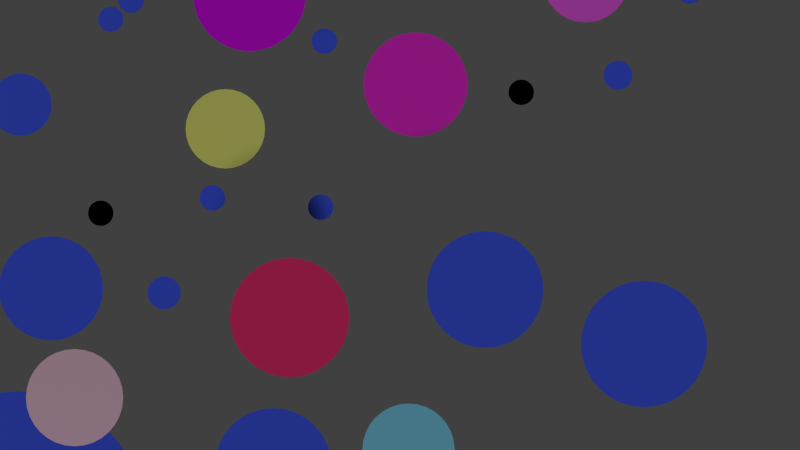 # Source: rend.blend  (saved by Blender 2.76.0; exported with 4.5.12 LTS)
import bpy
from mathutils import Matrix  # noqa: F401  (used for matrix-valued properties, if any)

bpy.ops.wm.read_factory_settings(use_empty=True)
scene = bpy.context.scene
scene.name = 'Scene'

# ---- collections
col_collection_1 = bpy.data.collections.new('Collection 1'); scene.collection.children.link(col_collection_1)

# ---- materials (node trees are filled in below, after node groups)
mat_material = bpy.data.materials.new('Material')
mat_material.alpha_threshold = 0.0
mat_material.use_transparent_shadow = False
mat_material.preview_render_type = 'FLAT'
mat_material.diffuse_color = (0.05222, 0.1012, 0.8, 1.0)
mat_material.roughness = 0.5
mat_material.specular_intensity = 0.0
mat_material.line_color = (0.0, 0.0, 0.0, 1.0)
mat_material_001 = bpy.data.materials.new('Material.001')
mat_material_001.alpha_threshold = 0.0
mat_material_001.use_transparent_shadow = False
mat_material_001.preview_render_type = 'FLAT'
mat_material_001.diffuse_color = (0.05222, 0.1012, 0.8, 1.0)
mat_material_001.roughness = 0.5
mat_material_001.specular_intensity = 0.0
mat_material_001.line_color = (0.0, 0.0, 0.0, 1.0)
mat_material_002 = bpy.data.materials.new('Material.002')
mat_material_002.alpha_threshold = 0.0
mat_material_002.use_transparent_shadow = False
mat_material_002.preview_render_type = 'FLAT'
mat_material_002.diffuse_color = (0.05222, 0.1012, 0.8, 1.0)
mat_material_002.roughness = 0.5
mat_material_002.specular_intensity = 0.0
mat_material_002.line_color = (0.0, 0.0, 0.0, 1.0)
mat_material_003 = bpy.data.materials.new('Material.003')
mat_material_003.alpha_threshold = 0.0
mat_material_003.use_transparent_shadow = False
mat_material_003.preview_render_type = 'FLAT'
mat_material_003.diffuse_color = (0.05222, 0.1012, 0.8, 1.0)
mat_material_003.roughness = 0.5
mat_material_003.specular_intensity = 0.0
mat_material_003.line_color = (0.0, 0.0, 0.0, 1.0)
mat_material_004 = bpy.data.materials.new('Material.004')
mat_material_004.alpha_threshold = 0.0
mat_material_004.use_transparent_shadow = False
mat_material_004.preview_render_type = 'FLAT'
mat_material_004.diffuse_color = (0.05222, 0.1012, 0.8, 1.0)
mat_material_004.roughness = 0.5
mat_material_004.specular_intensity = 0.0
mat_material_004.line_color = (0.0, 0.0, 0.0, 1.0)
mat_material_005 = bpy.data.materials.new('Material.005')
mat_material_005.alpha_threshold = 0.0
mat_material_005.use_transparent_shadow = False
mat_material_005.preview_render_type = 'FLAT'
mat_material_005.diffuse_color = (0.05222, 0.1012, 0.8, 1.0)
mat_material_005.roughness = 0.5
mat_material_005.specular_intensity = 0.0
mat_material_005.line_color = (0.0, 0.0, 0.0, 1.0)
mat_material_006 = bpy.data.materials.new('Material.006')
mat_material_006.alpha_threshold = 0.0
mat_material_006.use_transparent_shadow = False
mat_material_006.preview_render_type = 'FLAT'
mat_material_006.diffuse_color = (0.1971, 0.606, 0.8, 1.0)
mat_material_006.roughness = 0.5
mat_material_006.specular_intensity = 0.0
mat_material_006.line_color = (0.0, 0.0, 0.0, 1.0)
mat_material_007 = bpy.data.materials.new('Material.007')
mat_material_007.alpha_threshold = 0.0
mat_material_007.use_transparent_shadow = False
mat_material_007.preview_render_type = 'FLAT'
mat_material_007.diffuse_color = (0.597, 0.8, 0.3665, 1.0)
mat_material_007.roughness = 0.5
mat_material_007.specular_intensity = 0.0
mat_material_007.line_color = (0.0, 0.0, 0.0, 1.0)
mat_material_008 = bpy.data.materials.new('Material.008')
mat_material_008.alpha_threshold = 0.0
mat_material_008.use_transparent_shadow = False
mat_material_008.preview_render_type = 'FLAT'
mat_material_008.diffuse_color = (0.6502, 0.004618, 0.8, 1.0)
mat_material_008.roughness = 0.5
mat_material_008.specular_intensity = 0.0
mat_material_008.line_color = (0.0, 0.0, 0.0, 1.0)
mat_material_009 = bpy.data.materials.new('Material.009')
mat_material_009.alpha_threshold = 0.0
mat_material_009.use_transparent_shadow = False
mat_material_009.preview_render_type = 'FLAT'
mat_material_009.diffuse_color = (0.8, 0.5302, 0.6508, 1.0)
mat_material_009.roughness = 0.5
mat_material_009.specular_intensity = 0.0
mat_material_009.line_color = (0.0, 0.0, 0.0, 1.0)
mat_material_010 = bpy.data.materials.new('Material.010')
mat_material_010.alpha_threshold = 0.0
mat_material_010.use_transparent_shadow = False
mat_material_010.preview_render_type = 'FLAT'
mat_material_010.diffuse_color = (0.8, 0.02556, 0.6265, 1.0)
mat_material_010.roughness = 0.5
mat_material_010.specular_intensity = 0.0
mat_material_010.line_color = (0.0, 0.0, 0.0, 1.0)
mat_material_011 = bpy.data.materials.new('Material.011')
mat_material_011.alpha_threshold = 0.0
mat_material_011.use_transparent_shadow = False
mat_material_011.preview_render_type = 'FLAT'
mat_material_011.diffuse_color = (0.05222, 0.1012, 0.8, 1.0)
mat_material_011.roughness = 0.5
mat_material_011.specular_intensity = 0.0
mat_material_011.line_color = (0.0, 0.0, 0.0, 1.0)
mat_material_012 = bpy.data.materials.new('Material.012')
mat_material_012.alpha_threshold = 0.0
mat_material_012.use_transparent_shadow = False
mat_material_012.preview_render_type = 'FLAT'
mat_material_012.diffuse_color = (0.8, 0.03283, 0.1585, 1.0)
mat_material_012.roughness = 0.5
mat_material_012.specular_intensity = 0.0
mat_material_012.line_color = (0.0, 0.0, 0.0, 1.0)
mat_material_013 = bpy.data.materials.new('Material.013')
mat_material_013.alpha_threshold = 0.0
mat_material_013.use_transparent_shadow = False
mat_material_013.preview_render_type = 'FLAT'
mat_material_013.diffuse_color = (0.8, 0.1663, 0.2057, 1.0)
mat_material_013.roughness = 0.5
mat_material_013.specular_intensity = 0.0
mat_material_013.line_color = (0.0, 0.0, 0.0, 1.0)
mat_material_014 = bpy.data.materials.new('Material.014')
mat_material_014.alpha_threshold = 0.0
mat_material_014.use_transparent_shadow = False
mat_material_014.preview_render_type = 'FLAT'
mat_material_014.diffuse_color = (0.05222, 0.1012, 0.8, 1.0)
mat_material_014.roughness = 0.5
mat_material_014.specular_intensity = 0.0
mat_material_014.line_color = (0.0, 0.0, 0.0, 1.0)
mat_material_015 = bpy.data.materials.new('Material.015')
mat_material_015.alpha_threshold = 0.0
mat_material_015.use_transparent_shadow = False
mat_material_015.preview_render_type = 'FLAT'
mat_material_015.diffuse_color = (0.05222, 0.1012, 0.8, 1.0)
mat_material_015.roughness = 0.5
mat_material_015.specular_intensity = 0.0
mat_material_015.line_color = (0.0, 0.0, 0.0, 1.0)
mat_material_016 = bpy.data.materials.new('Material.016')
mat_material_016.alpha_threshold = 0.0
mat_material_016.use_transparent_shadow = False
mat_material_016.preview_render_type = 'FLAT'
mat_material_016.diffuse_color = (0.05222, 0.1012, 0.8, 1.0)
mat_material_016.roughness = 0.5
mat_material_016.specular_intensity = 0.0
mat_material_016.line_color = (0.0, 0.0, 0.0, 1.0)
mat_material_017 = bpy.data.materials.new('Material.017')
mat_material_017.alpha_threshold = 0.0
mat_material_017.use_transparent_shadow = False
mat_material_017.preview_render_type = 'FLAT'
mat_material_017.diffuse_color = (0.05222, 0.1012, 0.8, 1.0)
mat_material_017.roughness = 0.5
mat_material_017.specular_intensity = 0.0
mat_material_017.line_color = (0.0, 0.0, 0.0, 1.0)
mat_material_018 = bpy.data.materials.new('Material.018')
mat_material_018.alpha_threshold = 0.0
mat_material_018.use_transparent_shadow = False
mat_material_018.preview_render_type = 'FLAT'
mat_material_018.diffuse_color = (0.05222, 0.1012, 0.8, 1.0)
mat_material_018.roughness = 0.5
mat_material_018.specular_intensity = 0.0
mat_material_018.line_color = (0.0, 0.0, 0.0, 1.0)
mat_material_019 = bpy.data.materials.new('Material.019')
mat_material_019.alpha_threshold = 0.0
mat_material_019.use_transparent_shadow = False
mat_material_019.preview_render_type = 'FLAT'
mat_material_019.diffuse_color = (0.05222, 0.1012, 0.8, 1.0)
mat_material_019.roughness = 0.5
mat_material_019.specular_intensity = 0.0
mat_material_019.line_color = (0.0, 0.0, 0.0, 1.0)
mat_material_020 = bpy.data.materials.new('Material.020')
mat_material_020.alpha_threshold = 0.0
mat_material_020.use_transparent_shadow = False
mat_material_020.preview_render_type = 'FLAT'
mat_material_020.diffuse_color = (0.05222, 0.1012, 0.8, 1.0)
mat_material_020.roughness = 0.5
mat_material_020.specular_intensity = 0.0
mat_material_020.line_color = (0.0, 0.0, 0.0, 1.0)
mat_material_021 = bpy.data.materials.new('Material.021')
mat_material_021.alpha_threshold = 0.0
mat_material_021.use_transparent_shadow = False
mat_material_021.preview_render_type = 'FLAT'
mat_material_021.diffuse_color = (0.05222, 0.1012, 0.8, 1.0)
mat_material_021.roughness = 0.5
mat_material_021.specular_intensity = 0.0
mat_material_021.line_color = (0.0, 0.0, 0.0, 1.0)
mat_material_022 = bpy.data.materials.new('Material.022')
mat_material_022.alpha_threshold = 0.0
mat_material_022.use_transparent_shadow = False
mat_material_022.preview_render_type = 'FLAT'
mat_material_022.diffuse_color = (0.05222, 0.1012, 0.8, 1.0)
mat_material_022.roughness = 0.5
mat_material_022.specular_intensity = 0.0
mat_material_022.line_color = (0.0, 0.0, 0.0, 1.0)
mat_material_023 = bpy.data.materials.new('Material.023')
mat_material_023.alpha_threshold = 0.0
mat_material_023.use_transparent_shadow = False
mat_material_023.preview_render_type = 'FLAT'
mat_material_023.diffuse_color = (0.05222, 0.1012, 0.8, 1.0)
mat_material_023.roughness = 0.5
mat_material_023.specular_intensity = 0.0
mat_material_023.line_color = (0.0, 0.0, 0.0, 1.0)
mat_material_024 = bpy.data.materials.new('Material.024')
mat_material_024.alpha_threshold = 0.0
mat_material_024.use_transparent_shadow = False
mat_material_024.preview_render_type = 'FLAT'
mat_material_024.diffuse_color = (0.05222, 0.1012, 0.8, 1.0)
mat_material_024.roughness = 0.5
mat_material_024.specular_intensity = 0.0
mat_material_024.line_color = (0.0, 0.0, 0.0, 1.0)
mat_material_025 = bpy.data.materials.new('Material.025')
mat_material_025.alpha_threshold = 0.0
mat_material_025.use_transparent_shadow = False
mat_material_025.preview_render_type = 'FLAT'
mat_material_025.diffuse_color = (0.05222, 0.1012, 0.8, 1.0)
mat_material_025.roughness = 0.5
mat_material_025.specular_intensity = 0.0
mat_material_025.line_color = (0.0, 0.0, 0.0, 1.0)
mat_material_026 = bpy.data.materials.new('Material.026')
mat_material_026.alpha_threshold = 0.0
mat_material_026.use_transparent_shadow = False
mat_material_026.preview_render_type = 'FLAT'
mat_material_026.diffuse_color = (0.05222, 0.1012, 0.8, 1.0)
mat_material_026.roughness = 0.5
mat_material_026.specular_intensity = 0.0
mat_material_026.line_color = (0.0, 0.0, 0.0, 1.0)
mat_material_027 = bpy.data.materials.new('Material.027')
mat_material_027.alpha_threshold = 0.0
mat_material_027.use_transparent_shadow = False
mat_material_027.preview_render_type = 'FLAT'
mat_material_027.diffuse_color = (0.05222, 0.1012, 0.8, 1.0)
mat_material_027.roughness = 0.5
mat_material_027.specular_intensity = 0.0
mat_material_027.line_color = (0.0, 0.0, 0.0, 1.0)
mat_material_028 = bpy.data.materials.new('Material.028')
mat_material_028.alpha_threshold = 0.0
mat_material_028.use_transparent_shadow = False
mat_material_028.preview_render_type = 'FLAT'
mat_material_028.diffuse_color = (0.05222, 0.1012, 0.8, 1.0)
mat_material_028.roughness = 0.5
mat_material_028.specular_intensity = 0.0
mat_material_028.line_color = (0.0, 0.0, 0.0, 1.0)
mat_material_029 = bpy.data.materials.new('Material.029')
mat_material_029.alpha_threshold = 0.0
mat_material_029.use_transparent_shadow = False
mat_material_029.preview_render_type = 'FLAT'
mat_material_029.diffuse_color = (0.05222, 0.1012, 0.8, 1.0)
mat_material_029.roughness = 0.5
mat_material_029.specular_intensity = 0.0
mat_material_029.line_color = (0.0, 0.0, 0.0, 1.0)
mat_material_030 = bpy.data.materials.new('Material.030')
mat_material_030.alpha_threshold = 0.0
mat_material_030.use_transparent_shadow = False
mat_material_030.preview_render_type = 'FLAT'
mat_material_030.diffuse_color = (0.05222, 0.1012, 0.8, 1.0)
mat_material_030.roughness = 0.5
mat_material_030.specular_intensity = 0.0
mat_material_030.line_color = (0.0, 0.0, 0.0, 1.0)
mat_material_031 = bpy.data.materials.new('Material.031')
mat_material_031.alpha_threshold = 0.0
mat_material_031.use_transparent_shadow = False
mat_material_031.preview_render_type = 'FLAT'
mat_material_031.diffuse_color = (0.05222, 0.1012, 0.8, 1.0)
mat_material_031.roughness = 0.5
mat_material_031.specular_intensity = 0.0
mat_material_031.line_color = (0.0, 0.0, 0.0, 1.0)
mat_material_032 = bpy.data.materials.new('Material.032')
mat_material_032.alpha_threshold = 0.0
mat_material_032.use_transparent_shadow = False
mat_material_032.preview_render_type = 'FLAT'
mat_material_032.diffuse_color = (0.05222, 0.1012, 0.8, 1.0)
mat_material_032.roughness = 0.5
mat_material_032.specular_intensity = 0.0
mat_material_032.line_color = (0.0, 0.0, 0.0, 1.0)
mat_material_033 = bpy.data.materials.new('Material.033')
mat_material_033.alpha_threshold = 0.0
mat_material_033.use_transparent_shadow = False
mat_material_033.preview_render_type = 'FLAT'
mat_material_033.diffuse_color = (0.05222, 0.1012, 0.8, 1.0)
mat_material_033.roughness = 0.5
mat_material_033.specular_intensity = 0.0
mat_material_033.line_color = (0.0, 0.0, 0.0, 1.0)
mat_material_034 = bpy.data.materials.new('Material.034')
mat_material_034.alpha_threshold = 0.0
mat_material_034.use_transparent_shadow = False
mat_material_034.preview_render_type = 'FLAT'
mat_material_034.diffuse_color = (0.05222, 0.1012, 0.8, 1.0)
mat_material_034.roughness = 0.5
mat_material_034.specular_intensity = 0.0
mat_material_034.line_color = (0.0, 0.0, 0.0, 1.0)
mat_material_035 = bpy.data.materials.new('Material.035')
mat_material_035.alpha_threshold = 0.0
mat_material_035.use_transparent_shadow = False
mat_material_035.preview_render_type = 'FLAT'
mat_material_035.diffuse_color = (0.05222, 0.1012, 0.8, 1.0)
mat_material_035.roughness = 0.5
mat_material_035.specular_intensity = 0.0
mat_material_035.line_color = (0.0, 0.0, 0.0, 1.0)
mat_material_036 = bpy.data.materials.new('Material.036')
mat_material_036.alpha_threshold = 0.0
mat_material_036.use_transparent_shadow = False
mat_material_036.preview_render_type = 'FLAT'
mat_material_036.diffuse_color = (0.05222, 0.1012, 0.8, 1.0)
mat_material_036.roughness = 0.5
mat_material_036.specular_intensity = 0.0
mat_material_036.line_color = (0.0, 0.0, 0.0, 1.0)
mat_material_037 = bpy.data.materials.new('Material.037')
mat_material_037.alpha_threshold = 0.0
mat_material_037.use_transparent_shadow = False
mat_material_037.preview_render_type = 'FLAT'
mat_material_037.diffuse_color = (0.7709, 0.8, 0.186, 1.0)
mat_material_037.roughness = 0.5
mat_material_037.specular_intensity = 0.0
mat_material_037.line_color = (0.0, 0.0, 0.0, 1.0)
mat_material_038 = bpy.data.materials.new('Material.038')
mat_material_038.alpha_threshold = 0.0
mat_material_038.use_transparent_shadow = False
mat_material_038.preview_render_type = 'FLAT'
mat_material_038.diffuse_color = (0.05222, 0.1012, 0.8, 1.0)
mat_material_038.roughness = 0.5
mat_material_038.specular_intensity = 0.0
mat_material_038.line_color = (0.0, 0.0, 0.0, 1.0)
mat_material_039 = bpy.data.materials.new('Material.039')
mat_material_039.alpha_threshold = 0.0
mat_material_039.use_transparent_shadow = False
mat_material_039.preview_render_type = 'FLAT'
mat_material_039.diffuse_color = (0.05042, 0.8, 0.4754, 1.0)
mat_material_039.roughness = 0.5
mat_material_039.specular_intensity = 0.0
mat_material_039.line_color = (0.0, 0.0, 0.0, 1.0)
mat_material_040 = bpy.data.materials.new('Material.040')
mat_material_040.alpha_threshold = 0.0
mat_material_040.use_transparent_shadow = False
mat_material_040.preview_render_type = 'FLAT'
mat_material_040.diffuse_color = (0.2268, 0.134, 0.8, 1.0)
mat_material_040.roughness = 0.5
mat_material_040.specular_intensity = 0.0
mat_material_040.line_color = (0.0, 0.0, 0.0, 1.0)
mat_material_041 = bpy.data.materials.new('Material.041')
mat_material_041.alpha_threshold = 0.0
mat_material_041.use_transparent_shadow = False
mat_material_041.preview_render_type = 'FLAT'
mat_material_041.diffuse_color = (0.05222, 0.1012, 0.8, 1.0)
mat_material_041.roughness = 0.5
mat_material_041.specular_intensity = 0.0
mat_material_041.line_color = (0.0, 0.0, 0.0, 1.0)
mat_material_042 = bpy.data.materials.new('Material.042')
mat_material_042.alpha_threshold = 0.0
mat_material_042.use_transparent_shadow = False
mat_material_042.preview_render_type = 'FLAT'
mat_material_042.diffuse_color = (0.05222, 0.1012, 0.8, 1.0)
mat_material_042.roughness = 0.5
mat_material_042.specular_intensity = 0.0
mat_material_042.line_color = (0.0, 0.0, 0.0, 1.0)
mat_material_043 = bpy.data.materials.new('Material.043')
mat_material_043.alpha_threshold = 0.0
mat_material_043.use_transparent_shadow = False
mat_material_043.preview_render_type = 'FLAT'
mat_material_043.diffuse_color = (0.5207, 0.04723, 0.8, 1.0)
mat_material_043.roughness = 0.5
mat_material_043.specular_intensity = 0.0
mat_material_043.line_color = (0.0, 0.0, 0.0, 1.0)
mat_material_044 = bpy.data.materials.new('Material.044')
mat_material_044.alpha_threshold = 0.0
mat_material_044.use_transparent_shadow = False
mat_material_044.preview_render_type = 'FLAT'
mat_material_044.diffuse_color = (0.8, 0.1022, 0.7707, 1.0)
mat_material_044.roughness = 0.5
mat_material_044.specular_intensity = 0.0
mat_material_044.line_color = (0.0, 0.0, 0.0, 1.0)
mat_material_045 = bpy.data.materials.new('Material.045')
mat_material_045.alpha_threshold = 0.0
mat_material_045.use_transparent_shadow = False
mat_material_045.preview_render_type = 'FLAT'
mat_material_045.diffuse_color = (0.05222, 0.1012, 0.8, 1.0)
mat_material_045.roughness = 0.5
mat_material_045.specular_intensity = 0.0
mat_material_045.line_color = (0.0, 0.0, 0.0, 1.0)
mat_material_046 = bpy.data.materials.new('Material.046')
mat_material_046.alpha_threshold = 0.0
mat_material_046.use_transparent_shadow = False
mat_material_046.preview_render_type = 'FLAT'
mat_material_046.diffuse_color = (0.05222, 0.1012, 0.8, 1.0)
mat_material_046.roughness = 0.5
mat_material_046.specular_intensity = 0.0
mat_material_046.line_color = (0.0, 0.0, 0.0, 1.0)
mat_material_047 = bpy.data.materials.new('Material.047')
mat_material_047.alpha_threshold = 0.0
mat_material_047.use_transparent_shadow = False
mat_material_047.preview_render_type = 'FLAT'
mat_material_047.diffuse_color = (0.05222, 0.1012, 0.8, 1.0)
mat_material_047.roughness = 0.5
mat_material_047.specular_intensity = 0.0
mat_material_047.line_color = (0.0, 0.0, 0.0, 1.0)

# ---- material node trees

# ---- world
world_world = bpy.data.worlds.new('World'); scene.world = world_world
world_world.color = (0.05088, 0.05088, 0.05088)
world_world.use_sun_shadow = False
world_world.sun_shadow_jitter_overblur = 0.0
world_world.cycles.sampling_method = 'MANUAL'
world_world.cycles.sample_map_resolution = 256

# ---- cameras
cam_camera = bpy.data.cameras.new('Camera')
cam_camera.clip_end = 100.0
cam_camera.lens = 35.0
cam_camera.sensor_width = 32.0
cam_camera.sensor_height = 18.0
cam_camera.ortho_scale = 7.314
cam_camera.dof.focus_distance = 0.0
cam_camera.dof.aperture_fstop = 128.0

# ---- lights
light_lamp = bpy.data.lights.new('Lamp', 'SUN')
light_lamp.transmission_factor = 0.0
light_lamp.cutoff_distance = 30.0
light_lamp.angle = 0.1993
light_lamp.energy = 1.0
light_lamp.shadow_buffer_clip_start = 1.001
light_lamp.shadow_soft_size = 0.1
light_lamp.shadow_cascade_max_distance = 1000.0
light_lamp.cycles.use_multiple_importance_sampling = False

# ---- meshes
me_circle = bpy.data.meshes.new('Circle')
me_circle.from_pydata([(0.0, 0.955, 0.0), (-0.1951, 0.9357, 0.0), (-0.3827, 0.8788, 0.0), (-0.5556, 0.7864, 0.0), (-0.7071, 0.6621, 0.0), (-0.8315, 0.5105, 0.0), (-0.9239, 0.3376, 0.0), (-0.9808, 0.1501, 0.0), (-1.0, -0.04504, 0.0), (-0.9808, -0.2401, 0.0), (-0.9239, -0.4277, 0.0), (-0.8315, -0.6006, 0.0), (-0.7071, -0.7521, 0.0), (-0.5556, -0.8765, 0.0), (-0.3827, -0.9689, 0.0), (-0.1951, -1.026, 0.0), (3.258e-07, -1.045, 0.0), (0.1951, -1.026, 0.0), (0.3827, -0.9689, 0.0), (0.5556, -0.8765, 0.0), (0.7071, -0.7521, 0.0), (0.8315, -0.6006, 0.0), (0.9239, -0.4277, 0.0), (0.9808, -0.2401, 0.0), (1.0, -0.04504, 0.0), (0.9808, 0.1501, 0.0), (0.9239, 0.3376, 0.0), (0.8315, 0.5105, 0.0), (0.7071, 0.6621, 0.0), (0.5556, 0.7864, 0.0), (0.3827, 0.8788, 0.0), (0.1951, 0.9357, 0.0)], [], [(1, 2, 3, 4, 5, 6, 7, 8, 9, 10, 11, 12, 13, 14, 15, 16, 17, 18, 19, 20, 21, 22, 23, 24, 25, 26, 27, 28, 29, 30, 31, 0)])
me_circle.materials.append(mat_material)
me_circle.use_remesh_preserve_volume = False
me_circle.use_remesh_preserve_attributes = False
me_circle.use_mirror_vertex_groups = False
me_circle.update()
me_circle_001 = bpy.data.meshes.new('Circle.001')
me_circle_001.from_pydata([(0.0, 0.955, 0.0), (-0.1951, 0.9357, 0.0), (-0.3827, 0.8788, 0.0), (-0.5556, 0.7864, 0.0), (-0.7071, 0.6621, 0.0), (-0.8315, 0.5105, 0.0), (-0.9239, 0.3376, 0.0), (-0.9808, 0.1501, 0.0), (-1.0, -0.04504, 0.0), (-0.9808, -0.2401, 0.0), (-0.9239, -0.4277, 0.0), (-0.8315, -0.6006, 0.0), (-0.7071, -0.7521, 0.0), (-0.5556, -0.8765, 0.0), (-0.3827, -0.9689, 0.0), (-0.1951, -1.026, 0.0), (3.258e-07, -1.045, 0.0), (0.1951, -1.026, 0.0), (0.3827, -0.9689, 0.0), (0.5556, -0.8765, 0.0), (0.7071, -0.7521, 0.0), (0.8315, -0.6006, 0.0), (0.9239, -0.4277, 0.0), (0.9808, -0.2401, 0.0), (1.0, -0.04504, 0.0), (0.9808, 0.1501, 0.0), (0.9239, 0.3376, 0.0), (0.8315, 0.5105, 0.0), (0.7071, 0.6621, 0.0), (0.5556, 0.7864, 0.0), (0.3827, 0.8788, 0.0), (0.1951, 0.9357, 0.0)], [], [(1, 2, 3, 4, 5, 6, 7, 8, 9, 10, 11, 12, 13, 14, 15, 16, 17, 18, 19, 20, 21, 22, 23, 24, 25, 26, 27, 28, 29, 30, 31, 0)])
me_circle_001.materials.append(mat_material_001)
me_circle_001.use_remesh_preserve_volume = False
me_circle_001.use_remesh_preserve_attributes = False
me_circle_001.use_mirror_vertex_groups = False
me_circle_001.update()
me_circle_002 = bpy.data.meshes.new('Circle.002')
me_circle_002.from_pydata([(0.0, 0.955, 0.0), (-0.1951, 0.9357, 0.0), (-0.3827, 0.8788, 0.0), (-0.5556, 0.7864, 0.0), (-0.7071, 0.6621, 0.0), (-0.8315, 0.5105, 0.0), (-0.9239, 0.3376, 0.0), (-0.9808, 0.1501, 0.0), (-1.0, -0.04504, 0.0), (-0.9808, -0.2401, 0.0), (-0.9239, -0.4277, 0.0), (-0.8315, -0.6006, 0.0), (-0.7071, -0.7521, 0.0), (-0.5556, -0.8765, 0.0), (-0.3827, -0.9689, 0.0), (-0.1951, -1.026, 0.0), (3.258e-07, -1.045, 0.0), (0.1951, -1.026, 0.0), (0.3827, -0.9689, 0.0), (0.5556, -0.8765, 0.0), (0.7071, -0.7521, 0.0), (0.8315, -0.6006, 0.0), (0.9239, -0.4277, 0.0), (0.9808, -0.2401, 0.0), (1.0, -0.04504, 0.0), (0.9808, 0.1501, 0.0), (0.9239, 0.3376, 0.0), (0.8315, 0.5105, 0.0), (0.7071, 0.6621, 0.0), (0.5556, 0.7864, 0.0), (0.3827, 0.8788, 0.0), (0.1951, 0.9357, 0.0)], [], [(1, 2, 3, 4, 5, 6, 7, 8, 9, 10, 11, 12, 13, 14, 15, 16, 17, 18, 19, 20, 21, 22, 23, 24, 25, 26, 27, 28, 29, 30, 31, 0)])
me_circle_002.materials.append(mat_material_002)
me_circle_002.use_remesh_preserve_volume = False
me_circle_002.use_remesh_preserve_attributes = False
me_circle_002.use_mirror_vertex_groups = False
me_circle_002.update()
me_circle_003 = bpy.data.meshes.new('Circle.003')
me_circle_003.from_pydata([(0.0, 0.955, 0.0), (-0.1951, 0.9357, 0.0), (-0.3827, 0.8788, 0.0), (-0.5556, 0.7864, 0.0), (-0.7071, 0.6621, 0.0), (-0.8315, 0.5105, 0.0), (-0.9239, 0.3376, 0.0), (-0.9808, 0.1501, 0.0), (-1.0, -0.04504, 0.0), (-0.9808, -0.2401, 0.0), (-0.9239, -0.4277, 0.0), (-0.8315, -0.6006, 0.0), (-0.7071, -0.7521, 0.0), (-0.5556, -0.8765, 0.0), (-0.3827, -0.9689, 0.0), (-0.1951, -1.026, 0.0), (3.258e-07, -1.045, 0.0), (0.1951, -1.026, 0.0), (0.3827, -0.9689, 0.0), (0.5556, -0.8765, 0.0), (0.7071, -0.7521, 0.0), (0.8315, -0.6006, 0.0), (0.9239, -0.4277, 0.0), (0.9808, -0.2401, 0.0), (1.0, -0.04504, 0.0), (0.9808, 0.1501, 0.0), (0.9239, 0.3376, 0.0), (0.8315, 0.5105, 0.0), (0.7071, 0.6621, 0.0), (0.5556, 0.7864, 0.0), (0.3827, 0.8788, 0.0), (0.1951, 0.9357, 0.0)], [], [(1, 2, 3, 4, 5, 6, 7, 8, 9, 10, 11, 12, 13, 14, 15, 16, 17, 18, 19, 20, 21, 22, 23, 24, 25, 26, 27, 28, 29, 30, 31, 0)])
me_circle_003.materials.append(mat_material_003)
me_circle_003.use_remesh_preserve_volume = False
me_circle_003.use_remesh_preserve_attributes = False
me_circle_003.use_mirror_vertex_groups = False
me_circle_003.update()
me_circle_004 = bpy.data.meshes.new('Circle.004')
me_circle_004.from_pydata([(0.0, 0.955, 0.0), (-0.1951, 0.9357, 0.0), (-0.3827, 0.8788, 0.0), (-0.5556, 0.7864, 0.0), (-0.7071, 0.6621, 0.0), (-0.8315, 0.5105, 0.0), (-0.9239, 0.3376, 0.0), (-0.9808, 0.1501, 0.0), (-1.0, -0.04504, 0.0), (-0.9808, -0.2401, 0.0), (-0.9239, -0.4277, 0.0), (-0.8315, -0.6006, 0.0), (-0.7071, -0.7521, 0.0), (-0.5556, -0.8765, 0.0), (-0.3827, -0.9689, 0.0), (-0.1951, -1.026, 0.0), (3.258e-07, -1.045, 0.0), (0.1951, -1.026, 0.0), (0.3827, -0.9689, 0.0), (0.5556, -0.8765, 0.0), (0.7071, -0.7521, 0.0), (0.8315, -0.6006, 0.0), (0.9239, -0.4277, 0.0), (0.9808, -0.2401, 0.0), (1.0, -0.04504, 0.0), (0.9808, 0.1501, 0.0), (0.9239, 0.3376, 0.0), (0.8315, 0.5105, 0.0), (0.7071, 0.6621, 0.0), (0.5556, 0.7864, 0.0), (0.3827, 0.8788, 0.0), (0.1951, 0.9357, 0.0)], [], [(1, 2, 3, 4, 5, 6, 7, 8, 9, 10, 11, 12, 13, 14, 15, 16, 17, 18, 19, 20, 21, 22, 23, 24, 25, 26, 27, 28, 29, 30, 31, 0)])
me_circle_004.materials.append(mat_material_004)
me_circle_004.use_remesh_preserve_volume = False
me_circle_004.use_remesh_preserve_attributes = False
me_circle_004.use_mirror_vertex_groups = False
me_circle_004.update()
me_circle_005 = bpy.data.meshes.new('Circle.005')
me_circle_005.from_pydata([(0.0, 0.955, 0.0), (-0.1951, 0.9357, 0.0), (-0.3827, 0.8788, 0.0), (-0.5556, 0.7864, 0.0), (-0.7071, 0.6621, 0.0), (-0.8315, 0.5105, 0.0), (-0.9239, 0.3376, 0.0), (-0.9808, 0.1501, 0.0), (-1.0, -0.04504, 0.0), (-0.9808, -0.2401, 0.0), (-0.9239, -0.4277, 0.0), (-0.8315, -0.6006, 0.0), (-0.7071, -0.7521, 0.0), (-0.5556, -0.8765, 0.0), (-0.3827, -0.9689, 0.0), (-0.1951, -1.026, 0.0), (3.258e-07, -1.045, 0.0), (0.1951, -1.026, 0.0), (0.3827, -0.9689, 0.0), (0.5556, -0.8765, 0.0), (0.7071, -0.7521, 0.0), (0.8315, -0.6006, 0.0), (0.9239, -0.4277, 0.0), (0.9808, -0.2401, 0.0), (1.0, -0.04504, 0.0), (0.9808, 0.1501, 0.0), (0.9239, 0.3376, 0.0), (0.8315, 0.5105, 0.0), (0.7071, 0.6621, 0.0), (0.5556, 0.7864, 0.0), (0.3827, 0.8788, 0.0), (0.1951, 0.9357, 0.0)], [], [(1, 2, 3, 4, 5, 6, 7, 8, 9, 10, 11, 12, 13, 14, 15, 16, 17, 18, 19, 20, 21, 22, 23, 24, 25, 26, 27, 28, 29, 30, 31, 0)])
me_circle_005.materials.append(mat_material_005)
me_circle_005.use_remesh_preserve_volume = False
me_circle_005.use_remesh_preserve_attributes = False
me_circle_005.use_mirror_vertex_groups = False
me_circle_005.update()
me_circle_006 = bpy.data.meshes.new('Circle.006')
me_circle_006.from_pydata([(0.0, 0.955, 0.0), (-0.1951, 0.9357, 0.0), (-0.3827, 0.8788, 0.0), (-0.5556, 0.7864, 0.0), (-0.7071, 0.6621, 0.0), (-0.8315, 0.5105, 0.0), (-0.9239, 0.3376, 0.0), (-0.9808, 0.1501, 0.0), (-1.0, -0.04504, 0.0), (-0.9808, -0.2401, 0.0), (-0.9239, -0.4277, 0.0), (-0.8315, -0.6006, 0.0), (-0.7071, -0.7521, 0.0), (-0.5556, -0.8765, 0.0), (-0.3827, -0.9689, 0.0), (-0.1951, -1.026, 0.0), (3.258e-07, -1.045, 0.0), (0.1951, -1.026, 0.0), (0.3827, -0.9689, 0.0), (0.5556, -0.8765, 0.0), (0.7071, -0.7521, 0.0), (0.8315, -0.6006, 0.0), (0.9239, -0.4277, 0.0), (0.9808, -0.2401, 0.0), (1.0, -0.04504, 0.0), (0.9808, 0.1501, 0.0), (0.9239, 0.3376, 0.0), (0.8315, 0.5105, 0.0), (0.7071, 0.6621, 0.0), (0.5556, 0.7864, 0.0), (0.3827, 0.8788, 0.0), (0.1951, 0.9357, 0.0)], [], [(1, 2, 3, 4, 5, 6, 7, 8, 9, 10, 11, 12, 13, 14, 15, 16, 17, 18, 19, 20, 21, 22, 23, 24, 25, 26, 27, 28, 29, 30, 31, 0)])
me_circle_006.materials.append(mat_material_006)
me_circle_006.use_remesh_preserve_volume = False
me_circle_006.use_remesh_preserve_attributes = False
me_circle_006.use_mirror_vertex_groups = False
me_circle_006.update()
me_circle_007 = bpy.data.meshes.new('Circle.007')
me_circle_007.from_pydata([(0.0, 0.955, 0.0), (-0.1951, 0.9357, 0.0), (-0.3827, 0.8788, 0.0), (-0.5556, 0.7864, 0.0), (-0.7071, 0.6621, 0.0), (-0.8315, 0.5105, 0.0), (-0.9239, 0.3376, 0.0), (-0.9808, 0.1501, 0.0), (-1.0, -0.04504, 0.0), (-0.9808, -0.2401, 0.0), (-0.9239, -0.4277, 0.0), (-0.8315, -0.6006, 0.0), (-0.7071, -0.7521, 0.0), (-0.5556, -0.8765, 0.0), (-0.3827, -0.9689, 0.0), (-0.1951, -1.026, 0.0), (3.258e-07, -1.045, 0.0), (0.1951, -1.026, 0.0), (0.3827, -0.9689, 0.0), (0.5556, -0.8765, 0.0), (0.7071, -0.7521, 0.0), (0.8315, -0.6006, 0.0), (0.9239, -0.4277, 0.0), (0.9808, -0.2401, 0.0), (1.0, -0.04504, 0.0), (0.9808, 0.1501, 0.0), (0.9239, 0.3376, 0.0), (0.8315, 0.5105, 0.0), (0.7071, 0.6621, 0.0), (0.5556, 0.7864, 0.0), (0.3827, 0.8788, 0.0), (0.1951, 0.9357, 0.0)], [], [(1, 2, 3, 4, 5, 6, 7, 8, 9, 10, 11, 12, 13, 14, 15, 16, 17, 18, 19, 20, 21, 22, 23, 24, 25, 26, 27, 28, 29, 30, 31, 0)])
me_circle_007.materials.append(mat_material_007)
me_circle_007.use_remesh_preserve_volume = False
me_circle_007.use_remesh_preserve_attributes = False
me_circle_007.use_mirror_vertex_groups = False
me_circle_007.update()
me_circle_008 = bpy.data.meshes.new('Circle.008')
me_circle_008.from_pydata([(0.0, 0.955, 0.0), (-0.1951, 0.9357, 0.0), (-0.3827, 0.8788, 0.0), (-0.5556, 0.7864, 0.0), (-0.7071, 0.6621, 0.0), (-0.8315, 0.5105, 0.0), (-0.9239, 0.3376, 0.0), (-0.9808, 0.1501, 0.0), (-1.0, -0.04504, 0.0), (-0.9808, -0.2401, 0.0), (-0.9239, -0.4277, 0.0), (-0.8315, -0.6006, 0.0), (-0.7071, -0.7521, 0.0), (-0.5556, -0.8765, 0.0), (-0.3827, -0.9689, 0.0), (-0.1951, -1.026, 0.0), (3.258e-07, -1.045, 0.0), (0.1951, -1.026, 0.0), (0.3827, -0.9689, 0.0), (0.5556, -0.8765, 0.0), (0.7071, -0.7521, 0.0), (0.8315, -0.6006, 0.0), (0.9239, -0.4277, 0.0), (0.9808, -0.2401, 0.0), (1.0, -0.04504, 0.0), (0.9808, 0.1501, 0.0), (0.9239, 0.3376, 0.0), (0.8315, 0.5105, 0.0), (0.7071, 0.6621, 0.0), (0.5556, 0.7864, 0.0), (0.3827, 0.8788, 0.0), (0.1951, 0.9357, 0.0)], [], [(1, 2, 3, 4, 5, 6, 7, 8, 9, 10, 11, 12, 13, 14, 15, 16, 17, 18, 19, 20, 21, 22, 23, 24, 25, 26, 27, 28, 29, 30, 31, 0)])
me_circle_008.materials.append(mat_material_008)
me_circle_008.use_remesh_preserve_volume = False
me_circle_008.use_remesh_preserve_attributes = False
me_circle_008.use_mirror_vertex_groups = False
me_circle_008.update()
me_circle_009 = bpy.data.meshes.new('Circle.009')
me_circle_009.from_pydata([(0.0, 0.955, 0.0), (-0.1951, 0.9357, 0.0), (-0.3827, 0.8788, 0.0), (-0.5556, 0.7864, 0.0), (-0.7071, 0.6621, 0.0), (-0.8315, 0.5105, 0.0), (-0.9239, 0.3376, 0.0), (-0.9808, 0.1501, 0.0), (-1.0, -0.04504, 0.0), (-0.9808, -0.2401, 0.0), (-0.9239, -0.4277, 0.0), (-0.8315, -0.6006, 0.0), (-0.7071, -0.7521, 0.0), (-0.5556, -0.8765, 0.0), (-0.3827, -0.9689, 0.0), (-0.1951, -1.026, 0.0), (3.258e-07, -1.045, 0.0), (0.1951, -1.026, 0.0), (0.3827, -0.9689, 0.0), (0.5556, -0.8765, 0.0), (0.7071, -0.7521, 0.0), (0.8315, -0.6006, 0.0), (0.9239, -0.4277, 0.0), (0.9808, -0.2401, 0.0), (1.0, -0.04504, 0.0), (0.9808, 0.1501, 0.0), (0.9239, 0.3376, 0.0), (0.8315, 0.5105, 0.0), (0.7071, 0.6621, 0.0), (0.5556, 0.7864, 0.0), (0.3827, 0.8788, 0.0), (0.1951, 0.9357, 0.0)], [], [(1, 2, 3, 4, 5, 6, 7, 8, 9, 10, 11, 12, 13, 14, 15, 16, 17, 18, 19, 20, 21, 22, 23, 24, 25, 26, 27, 28, 29, 30, 31, 0)])
me_circle_009.materials.append(mat_material_009)
me_circle_009.use_remesh_preserve_volume = False
me_circle_009.use_remesh_preserve_attributes = False
me_circle_009.use_mirror_vertex_groups = False
me_circle_009.update()
me_circle_010 = bpy.data.meshes.new('Circle.010')
me_circle_010.from_pydata([(0.0, 0.955, 0.0), (-0.1951, 0.9357, 0.0), (-0.3827, 0.8788, 0.0), (-0.5556, 0.7864, 0.0), (-0.7071, 0.6621, 0.0), (-0.8315, 0.5105, 0.0), (-0.9239, 0.3376, 0.0), (-0.9808, 0.1501, 0.0), (-1.0, -0.04504, 0.0), (-0.9808, -0.2401, 0.0), (-0.9239, -0.4277, 0.0), (-0.8315, -0.6006, 0.0), (-0.7071, -0.7521, 0.0), (-0.5556, -0.8765, 0.0), (-0.3827, -0.9689, 0.0), (-0.1951, -1.026, 0.0), (3.258e-07, -1.045, 0.0), (0.1951, -1.026, 0.0), (0.3827, -0.9689, 0.0), (0.5556, -0.8765, 0.0), (0.7071, -0.7521, 0.0), (0.8315, -0.6006, 0.0), (0.9239, -0.4277, 0.0), (0.9808, -0.2401, 0.0), (1.0, -0.04504, 0.0), (0.9808, 0.1501, 0.0), (0.9239, 0.3376, 0.0), (0.8315, 0.5105, 0.0), (0.7071, 0.6621, 0.0), (0.5556, 0.7864, 0.0), (0.3827, 0.8788, 0.0), (0.1951, 0.9357, 0.0)], [], [(1, 2, 3, 4, 5, 6, 7, 8, 9, 10, 11, 12, 13, 14, 15, 16, 17, 18, 19, 20, 21, 22, 23, 24, 25, 26, 27, 28, 29, 30, 31, 0)])
me_circle_010.materials.append(mat_material_010)
me_circle_010.use_remesh_preserve_volume = False
me_circle_010.use_remesh_preserve_attributes = False
me_circle_010.use_mirror_vertex_groups = False
me_circle_010.update()
me_circle_011 = bpy.data.meshes.new('Circle.011')
me_circle_011.from_pydata([(0.0, 0.955, 0.0), (-0.1951, 0.9357, 0.0), (-0.3827, 0.8788, 0.0), (-0.5556, 0.7864, 0.0), (-0.7071, 0.6621, 0.0), (-0.8315, 0.5105, 0.0), (-0.9239, 0.3376, 0.0), (-0.9808, 0.1501, 0.0), (-1.0, -0.04504, 0.0), (-0.9808, -0.2401, 0.0), (-0.9239, -0.4277, 0.0), (-0.8315, -0.6006, 0.0), (-0.7071, -0.7521, 0.0), (-0.5556, -0.8765, 0.0), (-0.3827, -0.9689, 0.0), (-0.1951, -1.026, 0.0), (3.258e-07, -1.045, 0.0), (0.1951, -1.026, 0.0), (0.3827, -0.9689, 0.0), (0.5556, -0.8765, 0.0), (0.7071, -0.7521, 0.0), (0.8315, -0.6006, 0.0), (0.9239, -0.4277, 0.0), (0.9808, -0.2401, 0.0), (1.0, -0.04504, 0.0), (0.9808, 0.1501, 0.0), (0.9239, 0.3376, 0.0), (0.8315, 0.5105, 0.0), (0.7071, 0.6621, 0.0), (0.5556, 0.7864, 0.0), (0.3827, 0.8788, 0.0), (0.1951, 0.9357, 0.0)], [], [(1, 2, 3, 4, 5, 6, 7, 8, 9, 10, 11, 12, 13, 14, 15, 16, 17, 18, 19, 20, 21, 22, 23, 24, 25, 26, 27, 28, 29, 30, 31, 0)])
me_circle_011.materials.append(mat_material_011)
me_circle_011.use_remesh_preserve_volume = False
me_circle_011.use_remesh_preserve_attributes = False
me_circle_011.use_mirror_vertex_groups = False
me_circle_011.update()
me_circle_012 = bpy.data.meshes.new('Circle.012')
me_circle_012.from_pydata([(0.0, 0.955, 0.0), (-0.1951, 0.9357, 0.0), (-0.3827, 0.8788, 0.0), (-0.5556, 0.7864, 0.0), (-0.7071, 0.6621, 0.0), (-0.8315, 0.5105, 0.0), (-0.9239, 0.3376, 0.0), (-0.9808, 0.1501, 0.0), (-1.0, -0.04504, 0.0), (-0.9808, -0.2401, 0.0), (-0.9239, -0.4277, 0.0), (-0.8315, -0.6006, 0.0), (-0.7071, -0.7521, 0.0), (-0.5556, -0.8765, 0.0), (-0.3827, -0.9689, 0.0), (-0.1951, -1.026, 0.0), (3.258e-07, -1.045, 0.0), (0.1951, -1.026, 0.0), (0.3827, -0.9689, 0.0), (0.5556, -0.8765, 0.0), (0.7071, -0.7521, 0.0), (0.8315, -0.6006, 0.0), (0.9239, -0.4277, 0.0), (0.9808, -0.2401, 0.0), (1.0, -0.04504, 0.0), (0.9808, 0.1501, 0.0), (0.9239, 0.3376, 0.0), (0.8315, 0.5105, 0.0), (0.7071, 0.6621, 0.0), (0.5556, 0.7864, 0.0), (0.3827, 0.8788, 0.0), (0.1951, 0.9357, 0.0)], [], [(1, 2, 3, 4, 5, 6, 7, 8, 9, 10, 11, 12, 13, 14, 15, 16, 17, 18, 19, 20, 21, 22, 23, 24, 25, 26, 27, 28, 29, 30, 31, 0)])
me_circle_012.materials.append(mat_material_012)
me_circle_012.use_remesh_preserve_volume = False
me_circle_012.use_remesh_preserve_attributes = False
me_circle_012.use_mirror_vertex_groups = False
me_circle_012.update()
me_circle_013 = bpy.data.meshes.new('Circle.013')
me_circle_013.from_pydata([(0.0, 0.955, 0.0), (-0.1951, 0.9357, 0.0), (-0.3827, 0.8788, 0.0), (-0.5556, 0.7864, 0.0), (-0.7071, 0.6621, 0.0), (-0.8315, 0.5105, 0.0), (-0.9239, 0.3376, 0.0), (-0.9808, 0.1501, 0.0), (-1.0, -0.04504, 0.0), (-0.9808, -0.2401, 0.0), (-0.9239, -0.4277, 0.0), (-0.8315, -0.6006, 0.0), (-0.7071, -0.7521, 0.0), (-0.5556, -0.8765, 0.0), (-0.3827, -0.9689, 0.0), (-0.1951, -1.026, 0.0), (3.258e-07, -1.045, 0.0), (0.1951, -1.026, 0.0), (0.3827, -0.9689, 0.0), (0.5556, -0.8765, 0.0), (0.7071, -0.7521, 0.0), (0.8315, -0.6006, 0.0), (0.9239, -0.4277, 0.0), (0.9808, -0.2401, 0.0), (1.0, -0.04504, 0.0), (0.9808, 0.1501, 0.0), (0.9239, 0.3376, 0.0), (0.8315, 0.5105, 0.0), (0.7071, 0.6621, 0.0), (0.5556, 0.7864, 0.0), (0.3827, 0.8788, 0.0), (0.1951, 0.9357, 0.0)], [], [(1, 2, 3, 4, 5, 6, 7, 8, 9, 10, 11, 12, 13, 14, 15, 16, 17, 18, 19, 20, 21, 22, 23, 24, 25, 26, 27, 28, 29, 30, 31, 0)])
me_circle_013.materials.append(mat_material_013)
me_circle_013.use_remesh_preserve_volume = False
me_circle_013.use_remesh_preserve_attributes = False
me_circle_013.use_mirror_vertex_groups = False
me_circle_013.update()
me_circle_014 = bpy.data.meshes.new('Circle.014')
me_circle_014.from_pydata([(0.0, 0.955, 0.0), (-0.1951, 0.9357, 0.0), (-0.3827, 0.8788, 0.0), (-0.5556, 0.7864, 0.0), (-0.7071, 0.6621, 0.0), (-0.8315, 0.5105, 0.0), (-0.9239, 0.3376, 0.0), (-0.9808, 0.1501, 0.0), (-1.0, -0.04504, 0.0), (-0.9808, -0.2401, 0.0), (-0.9239, -0.4277, 0.0), (-0.8315, -0.6006, 0.0), (-0.7071, -0.7521, 0.0), (-0.5556, -0.8765, 0.0), (-0.3827, -0.9689, 0.0), (-0.1951, -1.026, 0.0), (3.258e-07, -1.045, 0.0), (0.1951, -1.026, 0.0), (0.3827, -0.9689, 0.0), (0.5556, -0.8765, 0.0), (0.7071, -0.7521, 0.0), (0.8315, -0.6006, 0.0), (0.9239, -0.4277, 0.0), (0.9808, -0.2401, 0.0), (1.0, -0.04504, 0.0), (0.9808, 0.1501, 0.0), (0.9239, 0.3376, 0.0), (0.8315, 0.5105, 0.0), (0.7071, 0.6621, 0.0), (0.5556, 0.7864, 0.0), (0.3827, 0.8788, 0.0), (0.1951, 0.9357, 0.0)], [], [(1, 2, 3, 4, 5, 6, 7, 8, 9, 10, 11, 12, 13, 14, 15, 16, 17, 18, 19, 20, 21, 22, 23, 24, 25, 26, 27, 28, 29, 30, 31, 0)])
me_circle_014.materials.append(mat_material_014)
me_circle_014.use_remesh_preserve_volume = False
me_circle_014.use_remesh_preserve_attributes = False
me_circle_014.use_mirror_vertex_groups = False
me_circle_014.update()
me_circle_015 = bpy.data.meshes.new('Circle.015')
me_circle_015.from_pydata([(0.0, 0.955, 0.0), (-0.1951, 0.9357, 0.0), (-0.3827, 0.8788, 0.0), (-0.5556, 0.7864, 0.0), (-0.7071, 0.6621, 0.0), (-0.8315, 0.5105, 0.0), (-0.9239, 0.3376, 0.0), (-0.9808, 0.1501, 0.0), (-1.0, -0.04504, 0.0), (-0.9808, -0.2401, 0.0), (-0.9239, -0.4277, 0.0), (-0.8315, -0.6006, 0.0), (-0.7071, -0.7521, 0.0), (-0.5556, -0.8765, 0.0), (-0.3827, -0.9689, 0.0), (-0.1951, -1.026, 0.0), (3.258e-07, -1.045, 0.0), (0.1951, -1.026, 0.0), (0.3827, -0.9689, 0.0), (0.5556, -0.8765, 0.0), (0.7071, -0.7521, 0.0), (0.8315, -0.6006, 0.0), (0.9239, -0.4277, 0.0), (0.9808, -0.2401, 0.0), (1.0, -0.04504, 0.0), (0.9808, 0.1501, 0.0), (0.9239, 0.3376, 0.0), (0.8315, 0.5105, 0.0), (0.7071, 0.6621, 0.0), (0.5556, 0.7864, 0.0), (0.3827, 0.8788, 0.0), (0.1951, 0.9357, 0.0)], [], [(1, 2, 3, 4, 5, 6, 7, 8, 9, 10, 11, 12, 13, 14, 15, 16, 17, 18, 19, 20, 21, 22, 23, 24, 25, 26, 27, 28, 29, 30, 31, 0)])
me_circle_015.materials.append(mat_material_015)
me_circle_015.use_remesh_preserve_volume = False
me_circle_015.use_remesh_preserve_attributes = False
me_circle_015.use_mirror_vertex_groups = False
me_circle_015.update()
me_circle_016 = bpy.data.meshes.new('Circle.016')
me_circle_016.from_pydata([(0.0, 0.955, 0.0), (-0.1951, 0.9357, 0.0), (-0.3827, 0.8788, 0.0), (-0.5556, 0.7864, 0.0), (-0.7071, 0.6621, 0.0), (-0.8315, 0.5105, 0.0), (-0.9239, 0.3376, 0.0), (-0.9808, 0.1501, 0.0), (-1.0, -0.04504, 0.0), (-0.9808, -0.2401, 0.0), (-0.9239, -0.4277, 0.0), (-0.8315, -0.6006, 0.0), (-0.7071, -0.7521, 0.0), (-0.5556, -0.8765, 0.0), (-0.3827, -0.9689, 0.0), (-0.1951, -1.026, 0.0), (3.258e-07, -1.045, 0.0), (0.1951, -1.026, 0.0), (0.3827, -0.9689, 0.0), (0.5556, -0.8765, 0.0), (0.7071, -0.7521, 0.0), (0.8315, -0.6006, 0.0), (0.9239, -0.4277, 0.0), (0.9808, -0.2401, 0.0), (1.0, -0.04504, 0.0), (0.9808, 0.1501, 0.0), (0.9239, 0.3376, 0.0), (0.8315, 0.5105, 0.0), (0.7071, 0.6621, 0.0), (0.5556, 0.7864, 0.0), (0.3827, 0.8788, 0.0), (0.1951, 0.9357, 0.0)], [], [(1, 2, 3, 4, 5, 6, 7, 8, 9, 10, 11, 12, 13, 14, 15, 16, 17, 18, 19, 20, 21, 22, 23, 24, 25, 26, 27, 28, 29, 30, 31, 0)])
me_circle_016.materials.append(mat_material_016)
me_circle_016.use_remesh_preserve_volume = False
me_circle_016.use_remesh_preserve_attributes = False
me_circle_016.use_mirror_vertex_groups = False
me_circle_016.update()
me_circle_017 = bpy.data.meshes.new('Circle.017')
me_circle_017.from_pydata([(0.0, 0.955, 0.0), (-0.1951, 0.9357, 0.0), (-0.3827, 0.8788, 0.0), (-0.5556, 0.7864, 0.0), (-0.7071, 0.6621, 0.0), (-0.8315, 0.5105, 0.0), (-0.9239, 0.3376, 0.0), (-0.9808, 0.1501, 0.0), (-1.0, -0.04504, 0.0), (-0.9808, -0.2401, 0.0), (-0.9239, -0.4277, 0.0), (-0.8315, -0.6006, 0.0), (-0.7071, -0.7521, 0.0), (-0.5556, -0.8765, 0.0), (-0.3827, -0.9689, 0.0), (-0.1951, -1.026, 0.0), (3.258e-07, -1.045, 0.0), (0.1951, -1.026, 0.0), (0.3827, -0.9689, 0.0), (0.5556, -0.8765, 0.0), (0.7071, -0.7521, 0.0), (0.8315, -0.6006, 0.0), (0.9239, -0.4277, 0.0), (0.9808, -0.2401, 0.0), (1.0, -0.04504, 0.0), (0.9808, 0.1501, 0.0), (0.9239, 0.3376, 0.0), (0.8315, 0.5105, 0.0), (0.7071, 0.6621, 0.0), (0.5556, 0.7864, 0.0), (0.3827, 0.8788, 0.0), (0.1951, 0.9357, 0.0)], [], [(1, 2, 3, 4, 5, 6, 7, 8, 9, 10, 11, 12, 13, 14, 15, 16, 17, 18, 19, 20, 21, 22, 23, 24, 25, 26, 27, 28, 29, 30, 31, 0)])
me_circle_017.materials.append(mat_material_017)
me_circle_017.use_remesh_preserve_volume = False
me_circle_017.use_remesh_preserve_attributes = False
me_circle_017.use_mirror_vertex_groups = False
me_circle_017.update()
me_circle_018 = bpy.data.meshes.new('Circle.018')
me_circle_018.from_pydata([(0.0, 0.955, 0.0), (-0.1951, 0.9357, 0.0), (-0.3827, 0.8788, 0.0), (-0.5556, 0.7864, 0.0), (-0.7071, 0.6621, 0.0), (-0.8315, 0.5105, 0.0), (-0.9239, 0.3376, 0.0), (-0.9808, 0.1501, 0.0), (-1.0, -0.04504, 0.0), (-0.9808, -0.2401, 0.0), (-0.9239, -0.4277, 0.0), (-0.8315, -0.6006, 0.0), (-0.7071, -0.7521, 0.0), (-0.5556, -0.8765, 0.0), (-0.3827, -0.9689, 0.0), (-0.1951, -1.026, 0.0), (3.258e-07, -1.045, 0.0), (0.1951, -1.026, 0.0), (0.3827, -0.9689, 0.0), (0.5556, -0.8765, 0.0), (0.7071, -0.7521, 0.0), (0.8315, -0.6006, 0.0), (0.9239, -0.4277, 0.0), (0.9808, -0.2401, 0.0), (1.0, -0.04504, 0.0), (0.9808, 0.1501, 0.0), (0.9239, 0.3376, 0.0), (0.8315, 0.5105, 0.0), (0.7071, 0.6621, 0.0), (0.5556, 0.7864, 0.0), (0.3827, 0.8788, 0.0), (0.1951, 0.9357, 0.0)], [], [(1, 2, 3, 4, 5, 6, 7, 8, 9, 10, 11, 12, 13, 14, 15, 16, 17, 18, 19, 20, 21, 22, 23, 24, 25, 26, 27, 28, 29, 30, 31, 0)])
me_circle_018.materials.append(mat_material_018)
me_circle_018.use_remesh_preserve_volume = False
me_circle_018.use_remesh_preserve_attributes = False
me_circle_018.use_mirror_vertex_groups = False
me_circle_018.update()
me_circle_019 = bpy.data.meshes.new('Circle.019')
me_circle_019.from_pydata([(0.0, 0.955, 0.0), (-0.1951, 0.9357, 0.0), (-0.3827, 0.8788, 0.0), (-0.5556, 0.7864, 0.0), (-0.7071, 0.6621, 0.0), (-0.8315, 0.5105, 0.0), (-0.9239, 0.3376, 0.0), (-0.9808, 0.1501, 0.0), (-1.0, -0.04504, 0.0), (-0.9808, -0.2401, 0.0), (-0.9239, -0.4277, 0.0), (-0.8315, -0.6006, 0.0), (-0.7071, -0.7521, 0.0), (-0.5556, -0.8765, 0.0), (-0.3827, -0.9689, 0.0), (-0.1951, -1.026, 0.0), (3.258e-07, -1.045, 0.0), (0.1951, -1.026, 0.0), (0.3827, -0.9689, 0.0), (0.5556, -0.8765, 0.0), (0.7071, -0.7521, 0.0), (0.8315, -0.6006, 0.0), (0.9239, -0.4277, 0.0), (0.9808, -0.2401, 0.0), (1.0, -0.04504, 0.0), (0.9808, 0.1501, 0.0), (0.9239, 0.3376, 0.0), (0.8315, 0.5105, 0.0), (0.7071, 0.6621, 0.0), (0.5556, 0.7864, 0.0), (0.3827, 0.8788, 0.0), (0.1951, 0.9357, 0.0)], [], [(1, 2, 3, 4, 5, 6, 7, 8, 9, 10, 11, 12, 13, 14, 15, 16, 17, 18, 19, 20, 21, 22, 23, 24, 25, 26, 27, 28, 29, 30, 31, 0)])
me_circle_019.materials.append(mat_material_019)
me_circle_019.use_remesh_preserve_volume = False
me_circle_019.use_remesh_preserve_attributes = False
me_circle_019.use_mirror_vertex_groups = False
me_circle_019.update()
me_circle_020 = bpy.data.meshes.new('Circle.020')
me_circle_020.from_pydata([(0.0, 0.955, 0.0), (-0.1951, 0.9357, 0.0), (-0.3827, 0.8788, 0.0), (-0.5556, 0.7864, 0.0), (-0.7071, 0.6621, 0.0), (-0.8315, 0.5105, 0.0), (-0.9239, 0.3376, 0.0), (-0.9808, 0.1501, 0.0), (-1.0, -0.04504, 0.0), (-0.9808, -0.2401, 0.0), (-0.9239, -0.4277, 0.0), (-0.8315, -0.6006, 0.0), (-0.7071, -0.7521, 0.0), (-0.5556, -0.8765, 0.0), (-0.3827, -0.9689, 0.0), (-0.1951, -1.026, 0.0), (3.258e-07, -1.045, 0.0), (0.1951, -1.026, 0.0), (0.3827, -0.9689, 0.0), (0.5556, -0.8765, 0.0), (0.7071, -0.7521, 0.0), (0.8315, -0.6006, 0.0), (0.9239, -0.4277, 0.0), (0.9808, -0.2401, 0.0), (1.0, -0.04504, 0.0), (0.9808, 0.1501, 0.0), (0.9239, 0.3376, 0.0), (0.8315, 0.5105, 0.0), (0.7071, 0.6621, 0.0), (0.5556, 0.7864, 0.0), (0.3827, 0.8788, 0.0), (0.1951, 0.9357, 0.0)], [], [(1, 2, 3, 4, 5, 6, 7, 8, 9, 10, 11, 12, 13, 14, 15, 16, 17, 18, 19, 20, 21, 22, 23, 24, 25, 26, 27, 28, 29, 30, 31, 0)])
me_circle_020.materials.append(mat_material_020)
me_circle_020.use_remesh_preserve_volume = False
me_circle_020.use_remesh_preserve_attributes = False
me_circle_020.use_mirror_vertex_groups = False
me_circle_020.update()
me_circle_021 = bpy.data.meshes.new('Circle.021')
me_circle_021.from_pydata([(0.0, 0.955, 0.0), (-0.1951, 0.9357, 0.0), (-0.3827, 0.8788, 0.0), (-0.5556, 0.7864, 0.0), (-0.7071, 0.6621, 0.0), (-0.8315, 0.5105, 0.0), (-0.9239, 0.3376, 0.0), (-0.9808, 0.1501, 0.0), (-1.0, -0.04504, 0.0), (-0.9808, -0.2401, 0.0), (-0.9239, -0.4277, 0.0), (-0.8315, -0.6006, 0.0), (-0.7071, -0.7521, 0.0), (-0.5556, -0.8765, 0.0), (-0.3827, -0.9689, 0.0), (-0.1951, -1.026, 0.0), (3.258e-07, -1.045, 0.0), (0.1951, -1.026, 0.0), (0.3827, -0.9689, 0.0), (0.5556, -0.8765, 0.0), (0.7071, -0.7521, 0.0), (0.8315, -0.6006, 0.0), (0.9239, -0.4277, 0.0), (0.9808, -0.2401, 0.0), (1.0, -0.04504, 0.0), (0.9808, 0.1501, 0.0), (0.9239, 0.3376, 0.0), (0.8315, 0.5105, 0.0), (0.7071, 0.6621, 0.0), (0.5556, 0.7864, 0.0), (0.3827, 0.8788, 0.0), (0.1951, 0.9357, 0.0)], [], [(1, 2, 3, 4, 5, 6, 7, 8, 9, 10, 11, 12, 13, 14, 15, 16, 17, 18, 19, 20, 21, 22, 23, 24, 25, 26, 27, 28, 29, 30, 31, 0)])
me_circle_021.materials.append(mat_material_021)
me_circle_021.use_remesh_preserve_volume = False
me_circle_021.use_remesh_preserve_attributes = False
me_circle_021.use_mirror_vertex_groups = False
me_circle_021.update()
me_circle_022 = bpy.data.meshes.new('Circle.022')
me_circle_022.from_pydata([(0.0, 0.955, 0.0), (-0.1951, 0.9357, 0.0), (-0.3827, 0.8788, 0.0), (-0.5556, 0.7864, 0.0), (-0.7071, 0.6621, 0.0), (-0.8315, 0.5105, 0.0), (-0.9239, 0.3376, 0.0), (-0.9808, 0.1501, 0.0), (-1.0, -0.04504, 0.0), (-0.9808, -0.2401, 0.0), (-0.9239, -0.4277, 0.0), (-0.8315, -0.6006, 0.0), (-0.7071, -0.7521, 0.0), (-0.5556, -0.8765, 0.0), (-0.3827, -0.9689, 0.0), (-0.1951, -1.026, 0.0), (3.258e-07, -1.045, 0.0), (0.1951, -1.026, 0.0), (0.3827, -0.9689, 0.0), (0.5556, -0.8765, 0.0), (0.7071, -0.7521, 0.0), (0.8315, -0.6006, 0.0), (0.9239, -0.4277, 0.0), (0.9808, -0.2401, 0.0), (1.0, -0.04504, 0.0), (0.9808, 0.1501, 0.0), (0.9239, 0.3376, 0.0), (0.8315, 0.5105, 0.0), (0.7071, 0.6621, 0.0), (0.5556, 0.7864, 0.0), (0.3827, 0.8788, 0.0), (0.1951, 0.9357, 0.0)], [], [(1, 2, 3, 4, 5, 6, 7, 8, 9, 10, 11, 12, 13, 14, 15, 16, 17, 18, 19, 20, 21, 22, 23, 24, 25, 26, 27, 28, 29, 30, 31, 0)])
me_circle_022.materials.append(mat_material_022)
me_circle_022.use_remesh_preserve_volume = False
me_circle_022.use_remesh_preserve_attributes = False
me_circle_022.use_mirror_vertex_groups = False
me_circle_022.update()
me_circle_023 = bpy.data.meshes.new('Circle.023')
me_circle_023.from_pydata([(0.0, 0.955, 0.0), (-0.1951, 0.9357, 0.0), (-0.3827, 0.8788, 0.0), (-0.5556, 0.7864, 0.0), (-0.7071, 0.6621, 0.0), (-0.8315, 0.5105, 0.0), (-0.9239, 0.3376, 0.0), (-0.9808, 0.1501, 0.0), (-1.0, -0.04504, 0.0), (-0.9808, -0.2401, 0.0), (-0.9239, -0.4277, 0.0), (-0.8315, -0.6006, 0.0), (-0.7071, -0.7521, 0.0), (-0.5556, -0.8765, 0.0), (-0.3827, -0.9689, 0.0), (-0.1951, -1.026, 0.0), (3.258e-07, -1.045, 0.0), (0.1951, -1.026, 0.0), (0.3827, -0.9689, 0.0), (0.5556, -0.8765, 0.0), (0.7071, -0.7521, 0.0), (0.8315, -0.6006, 0.0), (0.9239, -0.4277, 0.0), (0.9808, -0.2401, 0.0), (1.0, -0.04504, 0.0), (0.9808, 0.1501, 0.0), (0.9239, 0.3376, 0.0), (0.8315, 0.5105, 0.0), (0.7071, 0.6621, 0.0), (0.5556, 0.7864, 0.0), (0.3827, 0.8788, 0.0), (0.1951, 0.9357, 0.0)], [], [(1, 2, 3, 4, 5, 6, 7, 8, 9, 10, 11, 12, 13, 14, 15, 16, 17, 18, 19, 20, 21, 22, 23, 24, 25, 26, 27, 28, 29, 30, 31, 0)])
me_circle_023.materials.append(mat_material_023)
me_circle_023.use_remesh_preserve_volume = False
me_circle_023.use_remesh_preserve_attributes = False
me_circle_023.use_mirror_vertex_groups = False
me_circle_023.update()
me_circle_024 = bpy.data.meshes.new('Circle.024')
me_circle_024.from_pydata([(0.0, 0.955, 0.0), (-0.1951, 0.9357, 0.0), (-0.3827, 0.8788, 0.0), (-0.5556, 0.7864, 0.0), (-0.7071, 0.6621, 0.0), (-0.8315, 0.5105, 0.0), (-0.9239, 0.3376, 0.0), (-0.9808, 0.1501, 0.0), (-1.0, -0.04504, 0.0), (-0.9808, -0.2401, 0.0), (-0.9239, -0.4277, 0.0), (-0.8315, -0.6006, 0.0), (-0.7071, -0.7521, 0.0), (-0.5556, -0.8765, 0.0), (-0.3827, -0.9689, 0.0), (-0.1951, -1.026, 0.0), (3.258e-07, -1.045, 0.0), (0.1951, -1.026, 0.0), (0.3827, -0.9689, 0.0), (0.5556, -0.8765, 0.0), (0.7071, -0.7521, 0.0), (0.8315, -0.6006, 0.0), (0.9239, -0.4277, 0.0), (0.9808, -0.2401, 0.0), (1.0, -0.04504, 0.0), (0.9808, 0.1501, 0.0), (0.9239, 0.3376, 0.0), (0.8315, 0.5105, 0.0), (0.7071, 0.6621, 0.0), (0.5556, 0.7864, 0.0), (0.3827, 0.8788, 0.0), (0.1951, 0.9357, 0.0)], [], [(1, 2, 3, 4, 5, 6, 7, 8, 9, 10, 11, 12, 13, 14, 15, 16, 17, 18, 19, 20, 21, 22, 23, 24, 25, 26, 27, 28, 29, 30, 31, 0)])
me_circle_024.materials.append(mat_material_024)
me_circle_024.use_remesh_preserve_volume = False
me_circle_024.use_remesh_preserve_attributes = False
me_circle_024.use_mirror_vertex_groups = False
me_circle_024.update()
me_circle_025 = bpy.data.meshes.new('Circle.025')
me_circle_025.from_pydata([(0.0, 0.955, 0.0), (-0.1951, 0.9357, 0.0), (-0.3827, 0.8788, 0.0), (-0.5556, 0.7864, 0.0), (-0.7071, 0.6621, 0.0), (-0.8315, 0.5105, 0.0), (-0.9239, 0.3376, 0.0), (-0.9808, 0.1501, 0.0), (-1.0, -0.04504, 0.0), (-0.9808, -0.2401, 0.0), (-0.9239, -0.4277, 0.0), (-0.8315, -0.6006, 0.0), (-0.7071, -0.7521, 0.0), (-0.5556, -0.8765, 0.0), (-0.3827, -0.9689, 0.0), (-0.1951, -1.026, 0.0), (3.258e-07, -1.045, 0.0), (0.1951, -1.026, 0.0), (0.3827, -0.9689, 0.0), (0.5556, -0.8765, 0.0), (0.7071, -0.7521, 0.0), (0.8315, -0.6006, 0.0), (0.9239, -0.4277, 0.0), (0.9808, -0.2401, 0.0), (1.0, -0.04504, 0.0), (0.9808, 0.1501, 0.0), (0.9239, 0.3376, 0.0), (0.8315, 0.5105, 0.0), (0.7071, 0.6621, 0.0), (0.5556, 0.7864, 0.0), (0.3827, 0.8788, 0.0), (0.1951, 0.9357, 0.0)], [], [(1, 2, 3, 4, 5, 6, 7, 8, 9, 10, 11, 12, 13, 14, 15, 16, 17, 18, 19, 20, 21, 22, 23, 24, 25, 26, 27, 28, 29, 30, 31, 0)])
me_circle_025.materials.append(mat_material_025)
me_circle_025.use_remesh_preserve_volume = False
me_circle_025.use_remesh_preserve_attributes = False
me_circle_025.use_mirror_vertex_groups = False
me_circle_025.update()
me_circle_026 = bpy.data.meshes.new('Circle.026')
me_circle_026.from_pydata([(0.0, 0.955, 0.0), (-0.1951, 0.9357, 0.0), (-0.3827, 0.8788, 0.0), (-0.5556, 0.7864, 0.0), (-0.7071, 0.6621, 0.0), (-0.8315, 0.5105, 0.0), (-0.9239, 0.3376, 0.0), (-0.9808, 0.1501, 0.0), (-1.0, -0.04504, 0.0), (-0.9808, -0.2401, 0.0), (-0.9239, -0.4277, 0.0), (-0.8315, -0.6006, 0.0), (-0.7071, -0.7521, 0.0), (-0.5556, -0.8765, 0.0), (-0.3827, -0.9689, 0.0), (-0.1951, -1.026, 0.0), (3.258e-07, -1.045, 0.0), (0.1951, -1.026, 0.0), (0.3827, -0.9689, 0.0), (0.5556, -0.8765, 0.0), (0.7071, -0.7521, 0.0), (0.8315, -0.6006, 0.0), (0.9239, -0.4277, 0.0), (0.9808, -0.2401, 0.0), (1.0, -0.04504, 0.0), (0.9808, 0.1501, 0.0), (0.9239, 0.3376, 0.0), (0.8315, 0.5105, 0.0), (0.7071, 0.6621, 0.0), (0.5556, 0.7864, 0.0), (0.3827, 0.8788, 0.0), (0.1951, 0.9357, 0.0)], [], [(1, 2, 3, 4, 5, 6, 7, 8, 9, 10, 11, 12, 13, 14, 15, 16, 17, 18, 19, 20, 21, 22, 23, 24, 25, 26, 27, 28, 29, 30, 31, 0)])
me_circle_026.materials.append(mat_material_026)
me_circle_026.use_remesh_preserve_volume = False
me_circle_026.use_remesh_preserve_attributes = False
me_circle_026.use_mirror_vertex_groups = False
me_circle_026.update()
me_circle_027 = bpy.data.meshes.new('Circle.027')
me_circle_027.from_pydata([(0.0, 0.955, 0.0), (-0.1951, 0.9357, 0.0), (-0.3827, 0.8788, 0.0), (-0.5556, 0.7864, 0.0), (-0.7071, 0.6621, 0.0), (-0.8315, 0.5105, 0.0), (-0.9239, 0.3376, 0.0), (-0.9808, 0.1501, 0.0), (-1.0, -0.04504, 0.0), (-0.9808, -0.2401, 0.0), (-0.9239, -0.4277, 0.0), (-0.8315, -0.6006, 0.0), (-0.7071, -0.7521, 0.0), (-0.5556, -0.8765, 0.0), (-0.3827, -0.9689, 0.0), (-0.1951, -1.026, 0.0), (3.258e-07, -1.045, 0.0), (0.1951, -1.026, 0.0), (0.3827, -0.9689, 0.0), (0.5556, -0.8765, 0.0), (0.7071, -0.7521, 0.0), (0.8315, -0.6006, 0.0), (0.9239, -0.4277, 0.0), (0.9808, -0.2401, 0.0), (1.0, -0.04504, 0.0), (0.9808, 0.1501, 0.0), (0.9239, 0.3376, 0.0), (0.8315, 0.5105, 0.0), (0.7071, 0.6621, 0.0), (0.5556, 0.7864, 0.0), (0.3827, 0.8788, 0.0), (0.1951, 0.9357, 0.0)], [], [(1, 2, 3, 4, 5, 6, 7, 8, 9, 10, 11, 12, 13, 14, 15, 16, 17, 18, 19, 20, 21, 22, 23, 24, 25, 26, 27, 28, 29, 30, 31, 0)])
me_circle_027.materials.append(mat_material_027)
me_circle_027.use_remesh_preserve_volume = False
me_circle_027.use_remesh_preserve_attributes = False
me_circle_027.use_mirror_vertex_groups = False
me_circle_027.update()
me_circle_028 = bpy.data.meshes.new('Circle.028')
me_circle_028.from_pydata([(0.0, 0.955, 0.0), (-0.1951, 0.9357, 0.0), (-0.3827, 0.8788, 0.0), (-0.5556, 0.7864, 0.0), (-0.7071, 0.6621, 0.0), (-0.8315, 0.5105, 0.0), (-0.9239, 0.3376, 0.0), (-0.9808, 0.1501, 0.0), (-1.0, -0.04504, 0.0), (-0.9808, -0.2401, 0.0), (-0.9239, -0.4277, 0.0), (-0.8315, -0.6006, 0.0), (-0.7071, -0.7521, 0.0), (-0.5556, -0.8765, 0.0), (-0.3827, -0.9689, 0.0), (-0.1951, -1.026, 0.0), (3.258e-07, -1.045, 0.0), (0.1951, -1.026, 0.0), (0.3827, -0.9689, 0.0), (0.5556, -0.8765, 0.0), (0.7071, -0.7521, 0.0), (0.8315, -0.6006, 0.0), (0.9239, -0.4277, 0.0), (0.9808, -0.2401, 0.0), (1.0, -0.04504, 0.0), (0.9808, 0.1501, 0.0), (0.9239, 0.3376, 0.0), (0.8315, 0.5105, 0.0), (0.7071, 0.6621, 0.0), (0.5556, 0.7864, 0.0), (0.3827, 0.8788, 0.0), (0.1951, 0.9357, 0.0)], [], [(1, 2, 3, 4, 5, 6, 7, 8, 9, 10, 11, 12, 13, 14, 15, 16, 17, 18, 19, 20, 21, 22, 23, 24, 25, 26, 27, 28, 29, 30, 31, 0)])
me_circle_028.materials.append(mat_material_028)
me_circle_028.use_remesh_preserve_volume = False
me_circle_028.use_remesh_preserve_attributes = False
me_circle_028.use_mirror_vertex_groups = False
me_circle_028.update()
me_circle_029 = bpy.data.meshes.new('Circle.029')
me_circle_029.from_pydata([(0.0, 0.955, 0.0), (-0.1951, 0.9357, 0.0), (-0.3827, 0.8788, 0.0), (-0.5556, 0.7864, 0.0), (-0.7071, 0.6621, 0.0), (-0.8315, 0.5105, 0.0), (-0.9239, 0.3376, 0.0), (-0.9808, 0.1501, 0.0), (-1.0, -0.04504, 0.0), (-0.9808, -0.2401, 0.0), (-0.9239, -0.4277, 0.0), (-0.8315, -0.6006, 0.0), (-0.7071, -0.7521, 0.0), (-0.5556, -0.8765, 0.0), (-0.3827, -0.9689, 0.0), (-0.1951, -1.026, 0.0), (3.258e-07, -1.045, 0.0), (0.1951, -1.026, 0.0), (0.3827, -0.9689, 0.0), (0.5556, -0.8765, 0.0), (0.7071, -0.7521, 0.0), (0.8315, -0.6006, 0.0), (0.9239, -0.4277, 0.0), (0.9808, -0.2401, 0.0), (1.0, -0.04504, 0.0), (0.9808, 0.1501, 0.0), (0.9239, 0.3376, 0.0), (0.8315, 0.5105, 0.0), (0.7071, 0.6621, 0.0), (0.5556, 0.7864, 0.0), (0.3827, 0.8788, 0.0), (0.1951, 0.9357, 0.0)], [], [(1, 2, 3, 4, 5, 6, 7, 8, 9, 10, 11, 12, 13, 14, 15, 16, 17, 18, 19, 20, 21, 22, 23, 24, 25, 26, 27, 28, 29, 30, 31, 0)])
me_circle_029.materials.append(mat_material_029)
me_circle_029.use_remesh_preserve_volume = False
me_circle_029.use_remesh_preserve_attributes = False
me_circle_029.use_mirror_vertex_groups = False
me_circle_029.update()
me_circle_030 = bpy.data.meshes.new('Circle.030')
me_circle_030.from_pydata([(0.0, 0.955, 0.0), (-0.1951, 0.9357, 0.0), (-0.3827, 0.8788, 0.0), (-0.5556, 0.7864, 0.0), (-0.7071, 0.6621, 0.0), (-0.8315, 0.5105, 0.0), (-0.9239, 0.3376, 0.0), (-0.9808, 0.1501, 0.0), (-1.0, -0.04504, 0.0), (-0.9808, -0.2401, 0.0), (-0.9239, -0.4277, 0.0), (-0.8315, -0.6006, 0.0), (-0.7071, -0.7521, 0.0), (-0.5556, -0.8765, 0.0), (-0.3827, -0.9689, 0.0), (-0.1951, -1.026, 0.0), (3.258e-07, -1.045, 0.0), (0.1951, -1.026, 0.0), (0.3827, -0.9689, 0.0), (0.5556, -0.8765, 0.0), (0.7071, -0.7521, 0.0), (0.8315, -0.6006, 0.0), (0.9239, -0.4277, 0.0), (0.9808, -0.2401, 0.0), (1.0, -0.04504, 0.0), (0.9808, 0.1501, 0.0), (0.9239, 0.3376, 0.0), (0.8315, 0.5105, 0.0), (0.7071, 0.6621, 0.0), (0.5556, 0.7864, 0.0), (0.3827, 0.8788, 0.0), (0.1951, 0.9357, 0.0)], [], [(1, 2, 3, 4, 5, 6, 7, 8, 9, 10, 11, 12, 13, 14, 15, 16, 17, 18, 19, 20, 21, 22, 23, 24, 25, 26, 27, 28, 29, 30, 31, 0)])
me_circle_030.materials.append(mat_material_030)
me_circle_030.use_remesh_preserve_volume = False
me_circle_030.use_remesh_preserve_attributes = False
me_circle_030.use_mirror_vertex_groups = False
me_circle_030.update()
me_circle_031 = bpy.data.meshes.new('Circle.031')
me_circle_031.from_pydata([(0.0, 0.955, 0.0), (-0.1951, 0.9357, 0.0), (-0.3827, 0.8788, 0.0), (-0.5556, 0.7864, 0.0), (-0.7071, 0.6621, 0.0), (-0.8315, 0.5105, 0.0), (-0.9239, 0.3376, 0.0), (-0.9808, 0.1501, 0.0), (-1.0, -0.04504, 0.0), (-0.9808, -0.2401, 0.0), (-0.9239, -0.4277, 0.0), (-0.8315, -0.6006, 0.0), (-0.7071, -0.7521, 0.0), (-0.5556, -0.8765, 0.0), (-0.3827, -0.9689, 0.0), (-0.1951, -1.026, 0.0), (3.258e-07, -1.045, 0.0), (0.1951, -1.026, 0.0), (0.3827, -0.9689, 0.0), (0.5556, -0.8765, 0.0), (0.7071, -0.7521, 0.0), (0.8315, -0.6006, 0.0), (0.9239, -0.4277, 0.0), (0.9808, -0.2401, 0.0), (1.0, -0.04504, 0.0), (0.9808, 0.1501, 0.0), (0.9239, 0.3376, 0.0), (0.8315, 0.5105, 0.0), (0.7071, 0.6621, 0.0), (0.5556, 0.7864, 0.0), (0.3827, 0.8788, 0.0), (0.1951, 0.9357, 0.0)], [], [(1, 2, 3, 4, 5, 6, 7, 8, 9, 10, 11, 12, 13, 14, 15, 16, 17, 18, 19, 20, 21, 22, 23, 24, 25, 26, 27, 28, 29, 30, 31, 0)])
me_circle_031.materials.append(mat_material_031)
me_circle_031.use_remesh_preserve_volume = False
me_circle_031.use_remesh_preserve_attributes = False
me_circle_031.use_mirror_vertex_groups = False
me_circle_031.update()
me_circle_032 = bpy.data.meshes.new('Circle.032')
me_circle_032.from_pydata([(0.0, 0.955, 0.0), (-0.1951, 0.9357, 0.0), (-0.3827, 0.8788, 0.0), (-0.5556, 0.7864, 0.0), (-0.7071, 0.6621, 0.0), (-0.8315, 0.5105, 0.0), (-0.9239, 0.3376, 0.0), (-0.9808, 0.1501, 0.0), (-1.0, -0.04504, 0.0), (-0.9808, -0.2401, 0.0), (-0.9239, -0.4277, 0.0), (-0.8315, -0.6006, 0.0), (-0.7071, -0.7521, 0.0), (-0.5556, -0.8765, 0.0), (-0.3827, -0.9689, 0.0), (-0.1951, -1.026, 0.0), (3.258e-07, -1.045, 0.0), (0.1951, -1.026, 0.0), (0.3827, -0.9689, 0.0), (0.5556, -0.8765, 0.0), (0.7071, -0.7521, 0.0), (0.8315, -0.6006, 0.0), (0.9239, -0.4277, 0.0), (0.9808, -0.2401, 0.0), (1.0, -0.04504, 0.0), (0.9808, 0.1501, 0.0), (0.9239, 0.3376, 0.0), (0.8315, 0.5105, 0.0), (0.7071, 0.6621, 0.0), (0.5556, 0.7864, 0.0), (0.3827, 0.8788, 0.0), (0.1951, 0.9357, 0.0)], [], [(1, 2, 3, 4, 5, 6, 7, 8, 9, 10, 11, 12, 13, 14, 15, 16, 17, 18, 19, 20, 21, 22, 23, 24, 25, 26, 27, 28, 29, 30, 31, 0)])
me_circle_032.materials.append(mat_material_032)
me_circle_032.use_remesh_preserve_volume = False
me_circle_032.use_remesh_preserve_attributes = False
me_circle_032.use_mirror_vertex_groups = False
me_circle_032.update()
me_circle_033 = bpy.data.meshes.new('Circle.033')
me_circle_033.from_pydata([(0.0, 0.955, 0.0), (-0.1951, 0.9357, 0.0), (-0.3827, 0.8788, 0.0), (-0.5556, 0.7864, 0.0), (-0.7071, 0.6621, 0.0), (-0.8315, 0.5105, 0.0), (-0.9239, 0.3376, 0.0), (-0.9808, 0.1501, 0.0), (-1.0, -0.04504, 0.0), (-0.9808, -0.2401, 0.0), (-0.9239, -0.4277, 0.0), (-0.8315, -0.6006, 0.0), (-0.7071, -0.7521, 0.0), (-0.5556, -0.8765, 0.0), (-0.3827, -0.9689, 0.0), (-0.1951, -1.026, 0.0), (3.258e-07, -1.045, 0.0), (0.1951, -1.026, 0.0), (0.3827, -0.9689, 0.0), (0.5556, -0.8765, 0.0), (0.7071, -0.7521, 0.0), (0.8315, -0.6006, 0.0), (0.9239, -0.4277, 0.0), (0.9808, -0.2401, 0.0), (1.0, -0.04504, 0.0), (0.9808, 0.1501, 0.0), (0.9239, 0.3376, 0.0), (0.8315, 0.5105, 0.0), (0.7071, 0.6621, 0.0), (0.5556, 0.7864, 0.0), (0.3827, 0.8788, 0.0), (0.1951, 0.9357, 0.0)], [], [(1, 2, 3, 4, 5, 6, 7, 8, 9, 10, 11, 12, 13, 14, 15, 16, 17, 18, 19, 20, 21, 22, 23, 24, 25, 26, 27, 28, 29, 30, 31, 0)])
me_circle_033.materials.append(mat_material_033)
me_circle_033.use_remesh_preserve_volume = False
me_circle_033.use_remesh_preserve_attributes = False
me_circle_033.use_mirror_vertex_groups = False
me_circle_033.update()
me_circle_034 = bpy.data.meshes.new('Circle.034')
me_circle_034.from_pydata([(0.0, 0.955, 0.0), (-0.1951, 0.9357, 0.0), (-0.3827, 0.8788, 0.0), (-0.5556, 0.7864, 0.0), (-0.7071, 0.6621, 0.0), (-0.8315, 0.5105, 0.0), (-0.9239, 0.3376, 0.0), (-0.9808, 0.1501, 0.0), (-1.0, -0.04504, 0.0), (-0.9808, -0.2401, 0.0), (-0.9239, -0.4277, 0.0), (-0.8315, -0.6006, 0.0), (-0.7071, -0.7521, 0.0), (-0.5556, -0.8765, 0.0), (-0.3827, -0.9689, 0.0), (-0.1951, -1.026, 0.0), (3.258e-07, -1.045, 0.0), (0.1951, -1.026, 0.0), (0.3827, -0.9689, 0.0), (0.5556, -0.8765, 0.0), (0.7071, -0.7521, 0.0), (0.8315, -0.6006, 0.0), (0.9239, -0.4277, 0.0), (0.9808, -0.2401, 0.0), (1.0, -0.04504, 0.0), (0.9808, 0.1501, 0.0), (0.9239, 0.3376, 0.0), (0.8315, 0.5105, 0.0), (0.7071, 0.6621, 0.0), (0.5556, 0.7864, 0.0), (0.3827, 0.8788, 0.0), (0.1951, 0.9357, 0.0)], [], [(1, 2, 3, 4, 5, 6, 7, 8, 9, 10, 11, 12, 13, 14, 15, 16, 17, 18, 19, 20, 21, 22, 23, 24, 25, 26, 27, 28, 29, 30, 31, 0)])
me_circle_034.materials.append(mat_material_034)
me_circle_034.use_remesh_preserve_volume = False
me_circle_034.use_remesh_preserve_attributes = False
me_circle_034.use_mirror_vertex_groups = False
me_circle_034.update()
me_circle_035 = bpy.data.meshes.new('Circle.035')
me_circle_035.from_pydata([(0.0, 0.955, 0.0), (-0.1951, 0.9357, 0.0), (-0.3827, 0.8788, 0.0), (-0.5556, 0.7864, 0.0), (-0.7071, 0.6621, 0.0), (-0.8315, 0.5105, 0.0), (-0.9239, 0.3376, 0.0), (-0.9808, 0.1501, 0.0), (-1.0, -0.04504, 0.0), (-0.9808, -0.2401, 0.0), (-0.9239, -0.4277, 0.0), (-0.8315, -0.6006, 0.0), (-0.7071, -0.7521, 0.0), (-0.5556, -0.8765, 0.0), (-0.3827, -0.9689, 0.0), (-0.1951, -1.026, 0.0), (3.258e-07, -1.045, 0.0), (0.1951, -1.026, 0.0), (0.3827, -0.9689, 0.0), (0.5556, -0.8765, 0.0), (0.7071, -0.7521, 0.0), (0.8315, -0.6006, 0.0), (0.9239, -0.4277, 0.0), (0.9808, -0.2401, 0.0), (1.0, -0.04504, 0.0), (0.9808, 0.1501, 0.0), (0.9239, 0.3376, 0.0), (0.8315, 0.5105, 0.0), (0.7071, 0.6621, 0.0), (0.5556, 0.7864, 0.0), (0.3827, 0.8788, 0.0), (0.1951, 0.9357, 0.0)], [], [(1, 2, 3, 4, 5, 6, 7, 8, 9, 10, 11, 12, 13, 14, 15, 16, 17, 18, 19, 20, 21, 22, 23, 24, 25, 26, 27, 28, 29, 30, 31, 0)])
me_circle_035.materials.append(mat_material_035)
me_circle_035.use_remesh_preserve_volume = False
me_circle_035.use_remesh_preserve_attributes = False
me_circle_035.use_mirror_vertex_groups = False
me_circle_035.update()
me_circle_036 = bpy.data.meshes.new('Circle.036')
me_circle_036.from_pydata([(0.0, 0.955, 0.0), (-0.1951, 0.9357, 0.0), (-0.3827, 0.8788, 0.0), (-0.5556, 0.7864, 0.0), (-0.7071, 0.6621, 0.0), (-0.8315, 0.5105, 0.0), (-0.9239, 0.3376, 0.0), (-0.9808, 0.1501, 0.0), (-1.0, -0.04504, 0.0), (-0.9808, -0.2401, 0.0), (-0.9239, -0.4277, 0.0), (-0.8315, -0.6006, 0.0), (-0.7071, -0.7521, 0.0), (-0.5556, -0.8765, 0.0), (-0.3827, -0.9689, 0.0), (-0.1951, -1.026, 0.0), (3.258e-07, -1.045, 0.0), (0.1951, -1.026, 0.0), (0.3827, -0.9689, 0.0), (0.5556, -0.8765, 0.0), (0.7071, -0.7521, 0.0), (0.8315, -0.6006, 0.0), (0.9239, -0.4277, 0.0), (0.9808, -0.2401, 0.0), (1.0, -0.04504, 0.0), (0.9808, 0.1501, 0.0), (0.9239, 0.3376, 0.0), (0.8315, 0.5105, 0.0), (0.7071, 0.6621, 0.0), (0.5556, 0.7864, 0.0), (0.3827, 0.8788, 0.0), (0.1951, 0.9357, 0.0)], [], [(1, 2, 3, 4, 5, 6, 7, 8, 9, 10, 11, 12, 13, 14, 15, 16, 17, 18, 19, 20, 21, 22, 23, 24, 25, 26, 27, 28, 29, 30, 31, 0)])
me_circle_036.materials.append(mat_material_036)
me_circle_036.use_remesh_preserve_volume = False
me_circle_036.use_remesh_preserve_attributes = False
me_circle_036.use_mirror_vertex_groups = False
me_circle_036.update()
me_circle_037 = bpy.data.meshes.new('Circle.037')
me_circle_037.from_pydata([(0.0, 0.955, 0.0), (-0.1951, 0.9357, 0.0), (-0.3827, 0.8788, 0.0), (-0.5556, 0.7864, 0.0), (-0.7071, 0.6621, 0.0), (-0.8315, 0.5105, 0.0), (-0.9239, 0.3376, 0.0), (-0.9808, 0.1501, 0.0), (-1.0, -0.04504, 0.0), (-0.9808, -0.2401, 0.0), (-0.9239, -0.4277, 0.0), (-0.8315, -0.6006, 0.0), (-0.7071, -0.7521, 0.0), (-0.5556, -0.8765, 0.0), (-0.3827, -0.9689, 0.0), (-0.1951, -1.026, 0.0), (3.258e-07, -1.045, 0.0), (0.1951, -1.026, 0.0), (0.3827, -0.9689, 0.0), (0.5556, -0.8765, 0.0), (0.7071, -0.7521, 0.0), (0.8315, -0.6006, 0.0), (0.9239, -0.4277, 0.0), (0.9808, -0.2401, 0.0), (1.0, -0.04504, 0.0), (0.9808, 0.1501, 0.0), (0.9239, 0.3376, 0.0), (0.8315, 0.5105, 0.0), (0.7071, 0.6621, 0.0), (0.5556, 0.7864, 0.0), (0.3827, 0.8788, 0.0), (0.1951, 0.9357, 0.0)], [], [(1, 2, 3, 4, 5, 6, 7, 8, 9, 10, 11, 12, 13, 14, 15, 16, 17, 18, 19, 20, 21, 22, 23, 24, 25, 26, 27, 28, 29, 30, 31, 0)])
me_circle_037.materials.append(mat_material_037)
me_circle_037.use_remesh_preserve_volume = False
me_circle_037.use_remesh_preserve_attributes = False
me_circle_037.use_mirror_vertex_groups = False
me_circle_037.update()
me_circle_038 = bpy.data.meshes.new('Circle.038')
me_circle_038.from_pydata([(0.0, 0.955, 0.0), (-0.1951, 0.9357, 0.0), (-0.3827, 0.8788, 0.0), (-0.5556, 0.7864, 0.0), (-0.7071, 0.6621, 0.0), (-0.8315, 0.5105, 0.0), (-0.9239, 0.3376, 0.0), (-0.9808, 0.1501, 0.0), (-1.0, -0.04504, 0.0), (-0.9808, -0.2401, 0.0), (-0.9239, -0.4277, 0.0), (-0.8315, -0.6006, 0.0), (-0.7071, -0.7521, 0.0), (-0.5556, -0.8765, 0.0), (-0.3827, -0.9689, 0.0), (-0.1951, -1.026, 0.0), (3.258e-07, -1.045, 0.0), (0.1951, -1.026, 0.0), (0.3827, -0.9689, 0.0), (0.5556, -0.8765, 0.0), (0.7071, -0.7521, 0.0), (0.8315, -0.6006, 0.0), (0.9239, -0.4277, 0.0), (0.9808, -0.2401, 0.0), (1.0, -0.04504, 0.0), (0.9808, 0.1501, 0.0), (0.9239, 0.3376, 0.0), (0.8315, 0.5105, 0.0), (0.7071, 0.6621, 0.0), (0.5556, 0.7864, 0.0), (0.3827, 0.8788, 0.0), (0.1951, 0.9357, 0.0)], [], [(1, 2, 3, 4, 5, 6, 7, 8, 9, 10, 11, 12, 13, 14, 15, 16, 17, 18, 19, 20, 21, 22, 23, 24, 25, 26, 27, 28, 29, 30, 31, 0)])
me_circle_038.materials.append(mat_material_038)
me_circle_038.use_remesh_preserve_volume = False
me_circle_038.use_remesh_preserve_attributes = False
me_circle_038.use_mirror_vertex_groups = False
me_circle_038.update()
me_circle_039 = bpy.data.meshes.new('Circle.039')
me_circle_039.from_pydata([(0.0, 0.955, 0.0), (-0.1951, 0.9357, 0.0), (-0.3827, 0.8788, 0.0), (-0.5556, 0.7864, 0.0), (-0.7071, 0.6621, 0.0), (-0.8315, 0.5105, 0.0), (-0.9239, 0.3376, 0.0), (-0.9808, 0.1501, 0.0), (-1.0, -0.04504, 0.0), (-0.9808, -0.2401, 0.0), (-0.9239, -0.4277, 0.0), (-0.8315, -0.6006, 0.0), (-0.7071, -0.7521, 0.0), (-0.5556, -0.8765, 0.0), (-0.3827, -0.9689, 0.0), (-0.1951, -1.026, 0.0), (3.258e-07, -1.045, 0.0), (0.1951, -1.026, 0.0), (0.3827, -0.9689, 0.0), (0.5556, -0.8765, 0.0), (0.7071, -0.7521, 0.0), (0.8315, -0.6006, 0.0), (0.9239, -0.4277, 0.0), (0.9808, -0.2401, 0.0), (1.0, -0.04504, 0.0), (0.9808, 0.1501, 0.0), (0.9239, 0.3376, 0.0), (0.8315, 0.5105, 0.0), (0.7071, 0.6621, 0.0), (0.5556, 0.7864, 0.0), (0.3827, 0.8788, 0.0), (0.1951, 0.9357, 0.0)], [], [(1, 2, 3, 4, 5, 6, 7, 8, 9, 10, 11, 12, 13, 14, 15, 16, 17, 18, 19, 20, 21, 22, 23, 24, 25, 26, 27, 28, 29, 30, 31, 0)])
me_circle_039.materials.append(mat_material_039)
me_circle_039.use_remesh_preserve_volume = False
me_circle_039.use_remesh_preserve_attributes = False
me_circle_039.use_mirror_vertex_groups = False
me_circle_039.update()
me_circle_040 = bpy.data.meshes.new('Circle.040')
me_circle_040.from_pydata([(0.0, 0.955, 0.0), (-0.1951, 0.9357, 0.0), (-0.3827, 0.8788, 0.0), (-0.5556, 0.7864, 0.0), (-0.7071, 0.6621, 0.0), (-0.8315, 0.5105, 0.0), (-0.9239, 0.3376, 0.0), (-0.9808, 0.1501, 0.0), (-1.0, -0.04504, 0.0), (-0.9808, -0.2401, 0.0), (-0.9239, -0.4277, 0.0), (-0.8315, -0.6006, 0.0), (-0.7071, -0.7521, 0.0), (-0.5556, -0.8765, 0.0), (-0.3827, -0.9689, 0.0), (-0.1951, -1.026, 0.0), (3.258e-07, -1.045, 0.0), (0.1951, -1.026, 0.0), (0.3827, -0.9689, 0.0), (0.5556, -0.8765, 0.0), (0.7071, -0.7521, 0.0), (0.8315, -0.6006, 0.0), (0.9239, -0.4277, 0.0), (0.9808, -0.2401, 0.0), (1.0, -0.04504, 0.0), (0.9808, 0.1501, 0.0), (0.9239, 0.3376, 0.0), (0.8315, 0.5105, 0.0), (0.7071, 0.6621, 0.0), (0.5556, 0.7864, 0.0), (0.3827, 0.8788, 0.0), (0.1951, 0.9357, 0.0)], [], [(1, 2, 3, 4, 5, 6, 7, 8, 9, 10, 11, 12, 13, 14, 15, 16, 17, 18, 19, 20, 21, 22, 23, 24, 25, 26, 27, 28, 29, 30, 31, 0)])
me_circle_040.materials.append(mat_material_040)
me_circle_040.use_remesh_preserve_volume = False
me_circle_040.use_remesh_preserve_attributes = False
me_circle_040.use_mirror_vertex_groups = False
me_circle_040.update()
me_circle_041 = bpy.data.meshes.new('Circle.041')
me_circle_041.from_pydata([(1.488, -0.6356, -0.1832), (1.293, -0.6548, -0.1832), (1.106, -0.7117, -0.1832), (0.9328, -0.8042, -0.1832), (0.7813, -0.9285, -0.1832), (0.6569, -1.08, -0.1832), (0.5645, -1.253, -0.1832), (0.5076, -1.441, -0.1832), (0.4884, -1.636, -0.1832), (0.5076, -1.831, -0.1832), (0.5645, -2.018, -0.1832), (0.6569, -2.191, -0.1832), (0.7813, -2.343, -0.1832), (0.9328, -2.467, -0.1832), (1.106, -2.56, -0.1832), (1.293, -2.616, -0.1832), (1.488, -2.636, -0.1832), (1.683, -2.616, -0.1832), (1.871, -2.559, -0.1832), (2.044, -2.467, -0.1832), (2.195, -2.343, -0.1832), (2.32, -2.191, -0.1832), (2.412, -2.018, -0.1832), (2.469, -1.831, -0.1832), (2.488, -1.636, -0.1832), (2.469, -1.441, -0.1832), (2.412, -1.253, -0.1832), (2.32, -1.08, -0.1832), (2.195, -0.9285, -0.1832), (2.044, -0.8042, -0.1832), (1.871, -0.7117, -0.1832), (1.683, -0.6548, -0.1832)], [], [(1, 2, 3, 4, 5, 6, 7, 8, 9, 10, 11, 12, 13, 14, 15, 16, 17, 18, 19, 20, 21, 22, 23, 24, 25, 26, 27, 28, 29, 30, 31, 0)])
me_circle_041.materials.append(mat_material_041)
me_circle_041.use_remesh_preserve_volume = False
me_circle_041.use_remesh_preserve_attributes = False
me_circle_041.use_mirror_vertex_groups = False
me_circle_041.update()
me_circle_042 = bpy.data.meshes.new('Circle.042')
me_circle_042.from_pydata([(0.0, 0.955, 0.0), (-0.1951, 0.9357, 0.0), (-0.3827, 0.8788, 0.0), (-0.5556, 0.7864, 0.0), (-0.7071, 0.6621, 0.0), (-0.8315, 0.5105, 0.0), (-0.9239, 0.3376, 0.0), (-0.9808, 0.1501, 0.0), (-1.0, -0.04504, 0.0), (-0.9808, -0.2401, 0.0), (-0.9239, -0.4277, 0.0), (-0.8315, -0.6006, 0.0), (-0.7071, -0.7521, 0.0), (-0.5556, -0.8765, 0.0), (-0.3827, -0.9689, 0.0), (-0.1951, -1.026, 0.0), (3.258e-07, -1.045, 0.0), (0.1951, -1.026, 0.0), (0.3827, -0.9689, 0.0), (0.5556, -0.8765, 0.0), (0.7071, -0.7521, 0.0), (0.8315, -0.6006, 0.0), (0.9239, -0.4277, 0.0), (0.9808, -0.2401, 0.0), (1.0, -0.04504, 0.0), (0.9808, 0.1501, 0.0), (0.9239, 0.3376, 0.0), (0.8315, 0.5105, 0.0), (0.7071, 0.6621, 0.0), (0.5556, 0.7864, 0.0), (0.3827, 0.8788, 0.0), (0.1951, 0.9357, 0.0)], [], [(1, 2, 3, 4, 5, 6, 7, 8, 9, 10, 11, 12, 13, 14, 15, 16, 17, 18, 19, 20, 21, 22, 23, 24, 25, 26, 27, 28, 29, 30, 31, 0)])
me_circle_042.materials.append(mat_material_042)
me_circle_042.use_remesh_preserve_volume = False
me_circle_042.use_remesh_preserve_attributes = False
me_circle_042.use_mirror_vertex_groups = False
me_circle_042.update()
me_circle_043 = bpy.data.meshes.new('Circle.043')
me_circle_043.from_pydata([(0.0, 0.955, 0.0), (-0.1951, 0.9357, 0.0), (-0.3827, 0.8788, 0.0), (-0.5556, 0.7864, 0.0), (-0.7071, 0.6621, 0.0), (-0.8315, 0.5105, 0.0), (-0.9239, 0.3376, 0.0), (-0.9808, 0.1501, 0.0), (-1.0, -0.04504, 0.0), (-0.9808, -0.2401, 0.0), (-0.9239, -0.4277, 0.0), (-0.8315, -0.6006, 0.0), (-0.7071, -0.7521, 0.0), (-0.5556, -0.8765, 0.0), (-0.3827, -0.9689, 0.0), (-0.1951, -1.026, 0.0), (3.258e-07, -1.045, 0.0), (0.1951, -1.026, 0.0), (0.3827, -0.9689, 0.0), (0.5556, -0.8765, 0.0), (0.7071, -0.7521, 0.0), (0.8315, -0.6006, 0.0), (0.9239, -0.4277, 0.0), (0.9808, -0.2401, 0.0), (1.0, -0.04504, 0.0), (0.9808, 0.1501, 0.0), (0.9239, 0.3376, 0.0), (0.8315, 0.5105, 0.0), (0.7071, 0.6621, 0.0), (0.5556, 0.7864, 0.0), (0.3827, 0.8788, 0.0), (0.1951, 0.9357, 0.0)], [], [(1, 2, 3, 4, 5, 6, 7, 8, 9, 10, 11, 12, 13, 14, 15, 16, 17, 18, 19, 20, 21, 22, 23, 24, 25, 26, 27, 28, 29, 30, 31, 0)])
me_circle_043.materials.append(mat_material_043)
me_circle_043.use_remesh_preserve_volume = False
me_circle_043.use_remesh_preserve_attributes = False
me_circle_043.use_mirror_vertex_groups = False
me_circle_043.update()
me_circle_044 = bpy.data.meshes.new('Circle.044')
me_circle_044.from_pydata([(0.0, 0.955, 0.0), (-0.1951, 0.9357, 0.0), (-0.3827, 0.8788, 0.0), (-0.5556, 0.7864, 0.0), (-0.7071, 0.6621, 0.0), (-0.8315, 0.5105, 0.0), (-0.9239, 0.3376, 0.0), (-0.9808, 0.1501, 0.0), (-1.0, -0.04504, 0.0), (-0.9808, -0.2401, 0.0), (-0.9239, -0.4277, 0.0), (-0.8315, -0.6006, 0.0), (-0.7071, -0.7521, 0.0), (-0.5556, -0.8765, 0.0), (-0.3827, -0.9689, 0.0), (-0.1951, -1.026, 0.0), (3.258e-07, -1.045, 0.0), (0.1951, -1.026, 0.0), (0.3827, -0.9689, 0.0), (0.5556, -0.8765, 0.0), (0.7071, -0.7521, 0.0), (0.8315, -0.6006, 0.0), (0.9239, -0.4277, 0.0), (0.9808, -0.2401, 0.0), (1.0, -0.04504, 0.0), (0.9808, 0.1501, 0.0), (0.9239, 0.3376, 0.0), (0.8315, 0.5105, 0.0), (0.7071, 0.6621, 0.0), (0.5556, 0.7864, 0.0), (0.3827, 0.8788, 0.0), (0.1951, 0.9357, 0.0)], [], [(1, 2, 3, 4, 5, 6, 7, 8, 9, 10, 11, 12, 13, 14, 15, 16, 17, 18, 19, 20, 21, 22, 23, 24, 25, 26, 27, 28, 29, 30, 31, 0)])
me_circle_044.materials.append(mat_material_044)
me_circle_044.use_remesh_preserve_volume = False
me_circle_044.use_remesh_preserve_attributes = False
me_circle_044.use_mirror_vertex_groups = False
me_circle_044.update()
me_circle_045 = bpy.data.meshes.new('Circle.045')
me_circle_045.from_pydata([(0.0, 0.955, 0.0), (-0.1951, 0.9357, 0.0), (-0.3827, 0.8788, 0.0), (-0.5556, 0.7864, 0.0), (-0.7071, 0.6621, 0.0), (-0.8315, 0.5105, 0.0), (-0.9239, 0.3376, 0.0), (-0.9808, 0.1501, 0.0), (-1.0, -0.04504, 0.0), (-0.9808, -0.2401, 0.0), (-0.9239, -0.4277, 0.0), (-0.8315, -0.6006, 0.0), (-0.7071, -0.7521, 0.0), (-0.5556, -0.8765, 0.0), (-0.3827, -0.9689, 0.0), (-0.1951, -1.026, 0.0), (3.258e-07, -1.045, 0.0), (0.1951, -1.026, 0.0), (0.3827, -0.9689, 0.0), (0.5556, -0.8765, 0.0), (0.7071, -0.7521, 0.0), (0.8315, -0.6006, 0.0), (0.9239, -0.4277, 0.0), (0.9808, -0.2401, 0.0), (1.0, -0.04504, 0.0), (0.9808, 0.1501, 0.0), (0.9239, 0.3376, 0.0), (0.8315, 0.5105, 0.0), (0.7071, 0.6621, 0.0), (0.5556, 0.7864, 0.0), (0.3827, 0.8788, 0.0), (0.1951, 0.9357, 0.0)], [], [(1, 2, 3, 4, 5, 6, 7, 8, 9, 10, 11, 12, 13, 14, 15, 16, 17, 18, 19, 20, 21, 22, 23, 24, 25, 26, 27, 28, 29, 30, 31, 0)])
me_circle_045.materials.append(mat_material_045)
me_circle_045.use_remesh_preserve_volume = False
me_circle_045.use_remesh_preserve_attributes = False
me_circle_045.use_mirror_vertex_groups = False
me_circle_045.update()
me_circle_046 = bpy.data.meshes.new('Circle.046')
me_circle_046.from_pydata([(0.0, 0.955, 0.0), (-0.1951, 0.9357, 0.0), (-0.3827, 0.8788, 0.0), (-0.5556, 0.7864, 0.0), (-0.7071, 0.6621, 0.0), (-0.8315, 0.5105, 0.0), (-0.9239, 0.3376, 0.0), (-0.9808, 0.1501, 0.0), (-1.0, -0.04504, 0.0), (-0.9808, -0.2401, 0.0), (-0.9239, -0.4277, 0.0), (-0.8315, -0.6006, 0.0), (-0.7071, -0.7521, 0.0), (-0.5556, -0.8765, 0.0), (-0.3827, -0.9689, 0.0), (-0.1951, -1.026, 0.0), (3.258e-07, -1.045, 0.0), (0.1951, -1.026, 0.0), (0.3827, -0.9689, 0.0), (0.5556, -0.8765, 0.0), (0.7071, -0.7521, 0.0), (0.8315, -0.6006, 0.0), (0.9239, -0.4277, 0.0), (0.9808, -0.2401, 0.0), (1.0, -0.04504, 0.0), (0.9808, 0.1501, 0.0), (0.9239, 0.3376, 0.0), (0.8315, 0.5105, 0.0), (0.7071, 0.6621, 0.0), (0.5556, 0.7864, 0.0), (0.3827, 0.8788, 0.0), (0.1951, 0.9357, 0.0)], [], [(1, 2, 3, 4, 5, 6, 7, 8, 9, 10, 11, 12, 13, 14, 15, 16, 17, 18, 19, 20, 21, 22, 23, 24, 25, 26, 27, 28, 29, 30, 31, 0)])
me_circle_046.materials.append(mat_material_046)
me_circle_046.use_remesh_preserve_volume = False
me_circle_046.use_remesh_preserve_attributes = False
me_circle_046.use_mirror_vertex_groups = False
me_circle_046.update()
me_circle_047 = bpy.data.meshes.new('Circle.047')
me_circle_047.from_pydata([(0.0, 0.955, 0.0), (-0.1951, 0.9357, 0.0), (-0.3827, 0.8788, 0.0), (-0.5556, 0.7864, 0.0), (-0.7071, 0.6621, 0.0), (-0.8315, 0.5105, 0.0), (-0.9239, 0.3376, 0.0), (-0.9808, 0.1501, 0.0), (-1.0, -0.04504, 0.0), (-0.9808, -0.2401, 0.0), (-0.9239, -0.4277, 0.0), (-0.8315, -0.6006, 0.0), (-0.7071, -0.7521, 0.0), (-0.5556, -0.8765, 0.0), (-0.3827, -0.9689, 0.0), (-0.1951, -1.026, 0.0), (3.258e-07, -1.045, 0.0), (0.1951, -1.026, 0.0), (0.3827, -0.9689, 0.0), (0.5556, -0.8765, 0.0), (0.7071, -0.7521, 0.0), (0.8315, -0.6006, 0.0), (0.9239, -0.4277, 0.0), (0.9808, -0.2401, 0.0), (1.0, -0.04504, 0.0), (0.9808, 0.1501, 0.0), (0.9239, 0.3376, 0.0), (0.8315, 0.5105, 0.0), (0.7071, 0.6621, 0.0), (0.5556, 0.7864, 0.0), (0.3827, 0.8788, 0.0), (0.1951, 0.9357, 0.0)], [], [(1, 2, 3, 4, 5, 6, 7, 8, 9, 10, 11, 12, 13, 14, 15, 16, 17, 18, 19, 20, 21, 22, 23, 24, 25, 26, 27, 28, 29, 30, 31, 0)])
me_circle_047.materials.append(mat_material_047)
me_circle_047.use_remesh_preserve_volume = False
me_circle_047.use_remesh_preserve_attributes = False
me_circle_047.use_mirror_vertex_groups = False
me_circle_047.update()

# ---- objects
ob_circle = bpy.data.objects.new('Circle', me_circle)
ob_lamp = bpy.data.objects.new('Lamp', light_lamp)
ob_camera = bpy.data.objects.new('Camera', cam_camera)
ob_circle_001 = bpy.data.objects.new('Circle.001', me_circle_001)
ob_circle_002 = bpy.data.objects.new('Circle.002', me_circle_002)
ob_circle_003 = bpy.data.objects.new('Circle.003', me_circle_003)
ob_circle_004 = bpy.data.objects.new('Circle.004', me_circle_004)
ob_circle_005 = bpy.data.objects.new('Circle.005', me_circle_005)
ob_circle_006 = bpy.data.objects.new('Circle.006', me_circle_006)
ob_ss = bpy.data.objects.new('ss', me_circle_007)
ob_circle_008 = bpy.data.objects.new('Circle.008', me_circle_008)
ob_circle_009 = bpy.data.objects.new('Circle.009', me_circle_009)
ob_circle_010 = bpy.data.objects.new('Circle.010', me_circle_010)
ob_circle_011 = bpy.data.objects.new('Circle.011', me_circle_011)
ob_circle_012 = bpy.data.objects.new('Circle.012', me_circle_012)
ob_circle_013 = bpy.data.objects.new('Circle.013', me_circle_013)
ob_circle_014 = bpy.data.objects.new('Circle.014', me_circle_014)
ob_circle_015 = bpy.data.objects.new('Circle.015', me_circle_015)
ob_circle_016 = bpy.data.objects.new('Circle.016', me_circle_016)
ob_circle_017 = bpy.data.objects.new('Circle.017', me_circle_017)
ob_circle_018 = bpy.data.objects.new('Circle.018', me_circle_018)
ob_circle_019 = bpy.data.objects.new('Circle.019', me_circle_019)
ob_circle_020 = bpy.data.objects.new('Circle.020', me_circle_020)
ob_circle_021 = bpy.data.objects.new('Circle.021', me_circle_021)
ob_circle_022 = bpy.data.objects.new('Circle.022', me_circle_022)
ob_circle_023 = bpy.data.objects.new('Circle.023', me_circle_023)
ob_circle_024 = bpy.data.objects.new('Circle.024', me_circle_024)
ob_circle_025 = bpy.data.objects.new('Circle.025', me_circle_025)
ob_circle_026 = bpy.data.objects.new('Circle.026', me_circle_026)
ob_circle_027 = bpy.data.objects.new('Circle.027', me_circle_027)
ob_circle_028 = bpy.data.objects.new('Circle.028', me_circle_028)
ob_circle_029 = bpy.data.objects.new('Circle.029', me_circle_029)
ob_circle_030 = bpy.data.objects.new('Circle.030', me_circle_030)
ob_circle_031 = bpy.data.objects.new('Circle.031', me_circle_031)
ob_circle_032 = bpy.data.objects.new('Circle.032', me_circle_032)
ob_circle_033 = bpy.data.objects.new('Circle.033', me_circle_033)
ob_circle_034 = bpy.data.objects.new('Circle.034', me_circle_034)
ob_circle_035 = bpy.data.objects.new('Circle.035', me_circle_035)
ob_circle_036 = bpy.data.objects.new('Circle.036', me_circle_036)
ob_circle_037 = bpy.data.objects.new('Circle.037', me_circle_037)
ob_circle_038 = bpy.data.objects.new('Circle.038', me_circle_038)
ob_circle_039 = bpy.data.objects.new('Circle.039', me_circle_039)
ob_circle_040 = bpy.data.objects.new('Circle.040', me_circle_040)
ob_circle_041 = bpy.data.objects.new('Circle.041', me_circle_041)
ob_circle_042 = bpy.data.objects.new('Circle.042', me_circle_042)
ob_circle_043 = bpy.data.objects.new('Circle.043', me_circle_043)
ob_circle_044 = bpy.data.objects.new('Circle.044', me_circle_044)
ob_circle_045 = bpy.data.objects.new('Circle.045', me_circle_045)
ob_circle_046 = bpy.data.objects.new('Circle.046', me_circle_046)
ob_circle_047 = bpy.data.objects.new('Circle.047', me_circle_047)

# ---- transforms, parenting, visibility, modifiers, constraints
ob_circle.location = (-1.816, 2.126, 0.0)
ob_circle.scale = (0.2223, 0.2223, 0.2223)
ob_circle.display_type = 'SOLID'
ob_circle.lineart.crease_threshold = 0.0
ob_lamp.location = (0.0, 0.0, 10.0)
ob_lamp.rotation_euler = (0.6503, 0.05522, 1.866)
ob_lamp.lock_rotations_4d = False
ob_lamp.empty_display_type = 'ARROWS'
ob_lamp.color = (0.0, 0.0, 0.0, 0.0)
ob_lamp.lineart.crease_threshold = 0.0
ob_camera.location = (0.5, 0.0, 15.27)
ob_camera.rotation_euler = (0.0, 0.0, 1.571)
ob_camera.lock_rotations_4d = False
ob_camera.empty_display_type = 'ARROWS'
ob_camera.color = (0.0, 0.0, 0.0, 0.0)
ob_camera.display_type = 'WIRE'
ob_camera.lineart.crease_threshold = 0.0
ob_circle_001.location = (1.722, -4.231, -0.4808)
ob_circle_001.scale = (0.2975, 0.2975, 0.2975)
ob_circle_001.display_type = 'SOLID'
ob_circle_001.lineart.crease_threshold = 0.0
ob_circle_002.location = (2.576, 4.309, -9.746e-06)
ob_circle_002.scale = (1.103, 1.103, 1.103)
ob_circle_002.display_type = 'SOLID'
ob_circle_002.lineart.crease_threshold = 0.0
ob_circle_003.location = (-1.416, -6.026, 1.322)
ob_circle_003.scale = (0.4951, 0.4951, 0.4951)
ob_circle_003.display_type = 'SOLID'
ob_circle_003.lineart.crease_threshold = 0.0
ob_circle_004.location = (4.685, -2.153, 0.1051)
ob_circle_004.scale = (1.011, 1.011, 1.011)
ob_circle_004.display_type = 'SOLID'
ob_circle_004.lineart.crease_threshold = 0.0
ob_circle_005.location = (1.468, 1.315, 2.139)
ob_circle_005.scale = (0.8756, 0.8756, 0.8756)
ob_circle_005.display_type = 'SOLID'
ob_circle_005.lineart.crease_threshold = 0.0
ob_circle_006.location = (4.465, 0.1878, -0.1738)
ob_circle_006.scale = (0.8141, 0.8141, 0.8141)
ob_circle_006.display_type = 'SOLID'
ob_circle_006.lineart.crease_threshold = 0.0
ob_ss.location = (-4.983, 6.139, 0.1439)
ob_ss.scale = (1.063, 1.063, 1.063)
ob_ss.display_type = 'SOLID'
ob_ss.lineart.crease_threshold = 0.0
ob_circle_008.location = (-3.208, -2.385, 1.168)
ob_circle_008.scale = (0.9091, 0.9091, 0.9091)
ob_circle_008.display_type = 'SOLID'
ob_circle_008.lineart.crease_threshold = 0.0
ob_circle_009.location = (3.728, -6.04, -1.082)
ob_circle_009.scale = (0.9091, 0.9091, 0.9091)
ob_circle_009.display_type = 'SOLID'
ob_circle_009.lineart.crease_threshold = 0.0
ob_circle_010.location = (-1.952, 0.3121, 0.0)
ob_circle_010.scale = (0.9091, 0.9091, 0.9091)
ob_circle_010.display_type = 'SOLID'
ob_circle_010.lineart.crease_threshold = 0.0
ob_circle_011.location = (1.607, -6.05, 0.0)
ob_circle_011.scale = (0.9091, 0.9091, 0.9091)
ob_circle_011.display_type = 'SOLID'
ob_circle_011.lineart.crease_threshold = 0.0
ob_circle_012.location = (1.911, -1.641, 1.946)
ob_circle_012.scale = (0.9091, 0.9091, 0.9091)
ob_circle_012.display_type = 'SOLID'
ob_circle_012.lineart.crease_threshold = 0.0
ob_circle_013.location = (7.61, 5.673, 1.329)
ob_circle_013.scale = (2.836, 2.836, 2.836)
ob_circle_013.display_type = 'SOLID'
ob_circle_013.lineart.crease_threshold = 0.0
ob_circle_014.location = (-1.816, 2.126, 0.0)
ob_circle_014.scale = (0.2223, 0.2223, 0.2223)
ob_circle_014.display_type = 'SOLID'
ob_circle_014.lineart.crease_threshold = 0.0
ob_circle_015.location = (-1.816, 2.126, 0.0)
ob_circle_015.scale = (0.2223, 0.2223, 0.2223)
ob_circle_015.display_type = 'SOLID'
ob_circle_015.lineart.crease_threshold = 0.0
ob_circle_016.location = (0.03108, -3.24, 0.1188)
ob_circle_016.scale = (0.2223, 0.2223, 0.2223)
ob_circle_016.display_type = 'SOLID'
ob_circle_016.lineart.crease_threshold = 0.0
ob_circle_017.location = (0.2954, -5.212, 0.0)
ob_circle_017.scale = (0.2223, 0.2223, 0.2223)
ob_circle_017.display_type = 'SOLID'
ob_circle_017.lineart.crease_threshold = 0.0
ob_circle_018.location = (0.2954, -5.212, 0.0)
ob_circle_018.scale = (0.2223, 0.2223, 0.2223)
ob_circle_018.display_type = 'SOLID'
ob_circle_018.lineart.crease_threshold = 0.0
ob_circle_019.location = (0.2954, -5.212, 0.0)
ob_circle_019.scale = (0.2223, 0.2223, 0.2223)
ob_circle_019.display_type = 'SOLID'
ob_circle_019.lineart.crease_threshold = 0.0
ob_circle_020.location = (-1.795, 3.349, 1.865)
ob_circle_020.scale = (0.2223, 0.2223, 0.2223)
ob_circle_020.display_type = 'SOLID'
ob_circle_020.lineart.crease_threshold = 0.0
ob_circle_021.location = (-6.852, 6.417, 0.0)
ob_circle_021.scale = (0.2223, 0.2223, 0.2223)
ob_circle_021.display_type = 'SOLID'
ob_circle_021.lineart.crease_threshold = 0.0
ob_circle_022.location = (-3.883, -6.946, 0.0)
ob_circle_022.scale = (0.2223, 0.2223, 0.2223)
ob_circle_022.display_type = 'SOLID'
ob_circle_022.lineart.crease_threshold = 0.0
ob_circle_023.location = (-3.138, -5.107, -0.206)
ob_circle_023.scale = (0.2223, 0.2223, 0.2223)
ob_circle_023.display_type = 'SOLID'
ob_circle_023.lineart.crease_threshold = 0.0
ob_circle_024.location = (-3.423, -4.684, 0.0)
ob_circle_024.scale = (0.2223, 0.2223, 0.2223)
ob_circle_024.display_type = 'SOLID'
ob_circle_024.lineart.crease_threshold = 0.0
ob_circle_025.location = (-2.708, -1.312, 0.0)
ob_circle_025.scale = (0.2223, 0.2223, 0.2223)
ob_circle_025.display_type = 'SOLID'
ob_circle_025.lineart.crease_threshold = 0.0
ob_circle_026.location = (-8.577, 4.798, 0.0)
ob_circle_026.scale = (0.2223, 0.2223, 0.2223)
ob_circle_026.display_type = 'SOLID'
ob_circle_026.lineart.crease_threshold = 0.0
ob_circle_027.location = (-8.577, 4.798, 0.0)
ob_circle_027.scale = (0.2223, 0.2223, 0.2223)
ob_circle_027.display_type = 'SOLID'
ob_circle_027.lineart.crease_threshold = 0.0
ob_circle_028.location = (-8.544, 4.651, 0.0)
ob_circle_028.scale = (0.2223, 0.2223, 0.2223)
ob_circle_028.display_type = 'SOLID'
ob_circle_028.lineart.crease_threshold = 0.0
ob_circle_029.location = (-7.804, 8.089, 0.0)
ob_circle_029.scale = (0.2223, 0.2223, 0.2223)
ob_circle_029.display_type = 'SOLID'
ob_circle_029.lineart.crease_threshold = 0.0
ob_circle_030.location = (-6.635, 3.823, -1.602)
ob_circle_030.scale = (0.2223, 0.2223, 0.2223)
ob_circle_030.display_type = 'SOLID'
ob_circle_030.lineart.crease_threshold = 0.0
ob_circle_031.location = (-3.587, 5.064, 0.0)
ob_circle_031.scale = (0.2223, 0.2223, 0.2223)
ob_circle_031.display_type = 'SOLID'
ob_circle_031.lineart.crease_threshold = 0.0
ob_circle_032.location = (-15.72, 6.001, 0.0)
ob_circle_032.scale = (0.2223, 0.2223, 0.2223)
ob_circle_032.display_type = 'SOLID'
ob_circle_032.lineart.crease_threshold = 0.0
ob_circle_033.location = (-2.719, -10.43, 0.0)
ob_circle_033.scale = (0.2223, 0.2223, 0.2223)
ob_circle_033.display_type = 'SOLID'
ob_circle_033.lineart.crease_threshold = 0.0
ob_circle_034.location = (6.63, 2.133, 0.07599)
ob_circle_034.scale = (0.2223, 0.2223, 0.2223)
ob_circle_034.display_type = 'SOLID'
ob_circle_034.lineart.crease_threshold = 0.0
ob_circle_035.location = (-12.26, -7.624, 0.0)
ob_circle_035.scale = (0.2223, 0.2223, 0.2223)
ob_circle_035.display_type = 'SOLID'
ob_circle_035.lineart.crease_threshold = 0.0
ob_circle_036.location = (0.1885, -1.374, 0.0)
ob_circle_036.scale = (0.2223, 0.2223, 0.2223)
ob_circle_036.display_type = 'SOLID'
ob_circle_036.lineart.crease_threshold = 0.0
ob_circle_037.location = (-1.212, -3.079, -0.3098)
ob_circle_037.scale = (0.7079, 0.7079, 0.001)
ob_circle_037.display_type = 'SOLID'
ob_circle_037.lineart.crease_threshold = 0.0
ob_circle_038.location = (-5.774, 0.0003353, -0.3678)
ob_circle_038.scale = (0.7079, 0.7079, 0.7079)
ob_circle_038.display_type = 'SOLID'
ob_circle_038.lineart.crease_threshold = 0.0
ob_circle_039.location = (-5.979, -3.651, 0.0)
ob_circle_039.scale = (0.7079, 0.7079, 0.7079)
ob_circle_039.display_type = 'SOLID'
ob_circle_039.lineart.crease_threshold = 0.0
ob_circle_040.location = (7.987, -4.16, 0.0)
ob_circle_040.scale = (0.7079, 0.7079, 0.7079)
ob_circle_040.display_type = 'SOLID'
ob_circle_040.lineart.crease_threshold = 0.0
ob_circle_041.location = (2.698, -3.71, -2.587)
ob_circle_041.scale = (2.634, 2.634, 2.634)
ob_circle_041.display_type = 'SOLID'
ob_circle_041.lineart.crease_threshold = 0.0
ob_circle_042.location = (7.574, -1.127, 0.432)
ob_circle_042.scale = (0.7191, 0.7191, 0.7191)
ob_circle_042.display_type = 'SOLID'
ob_circle_042.lineart.crease_threshold = 0.0
ob_circle_043.location = (-5.598, -5.958, -0.2791)
ob_circle_043.scale = (0.7079, 0.7079, 0.7079)
ob_circle_043.display_type = 'SOLID'
ob_circle_043.lineart.crease_threshold = 0.0
ob_circle_044.location = (-3.548, 3.09, 0.8422)
ob_circle_044.scale = (0.7079, 0.7079, 0.7079)
ob_circle_044.display_type = 'SOLID'
ob_circle_044.lineart.crease_threshold = 0.0
ob_circle_045.location = (-9.08, -0.712, 0.3358)
ob_circle_045.scale = (0.7079, 0.7079, 0.7079)
ob_circle_045.display_type = 'SOLID'
ob_circle_045.lineart.crease_threshold = 0.0
ob_circle_046.location = (11.07, 1.874, 0.8037)
ob_circle_046.scale = (0.7079, 0.7079, 0.7079)
ob_circle_046.display_type = 'SOLID'
ob_circle_046.lineart.crease_threshold = 0.0
ob_circle_047.location = (-0.7804, 8.284, 1.498)
ob_circle_047.scale = (0.7079, 0.7079, 0.7079)
ob_circle_047.display_type = 'SOLID'
ob_circle_047.lineart.crease_threshold = 0.0

# ---- collection membership
col_collection_1.objects.link(ob_circle)
col_collection_1.objects.link(ob_lamp)
col_collection_1.objects.link(ob_camera)
col_collection_1.objects.link(ob_circle_001)
col_collection_1.objects.link(ob_circle_002)
col_collection_1.objects.link(ob_circle_003)
col_collection_1.objects.link(ob_circle_004)
col_collection_1.objects.link(ob_circle_005)
col_collection_1.objects.link(ob_circle_006)
col_collection_1.objects.link(ob_ss)
col_collection_1.objects.link(ob_circle_008)
col_collection_1.objects.link(ob_circle_009)
col_collection_1.objects.link(ob_circle_010)
col_collection_1.objects.link(ob_circle_011)
col_collection_1.objects.link(ob_circle_012)
col_collection_1.objects.link(ob_circle_013)
col_collection_1.objects.link(ob_circle_014)
col_collection_1.objects.link(ob_circle_015)
col_collection_1.objects.link(ob_circle_016)
col_collection_1.objects.link(ob_circle_017)
col_collection_1.objects.link(ob_circle_018)
col_collection_1.objects.link(ob_circle_019)
col_collection_1.objects.link(ob_circle_020)
col_collection_1.objects.link(ob_circle_021)
col_collection_1.objects.link(ob_circle_022)
col_collection_1.objects.link(ob_circle_023)
col_collection_1.objects.link(ob_circle_024)
col_collection_1.objects.link(ob_circle_025)
col_collection_1.objects.link(ob_circle_026)
col_collection_1.objects.link(ob_circle_027)
col_collection_1.objects.link(ob_circle_028)
col_collection_1.objects.link(ob_circle_029)
col_collection_1.objects.link(ob_circle_030)
col_collection_1.objects.link(ob_circle_031)
col_collection_1.objects.link(ob_circle_032)
col_collection_1.objects.link(ob_circle_033)
col_collection_1.objects.link(ob_circle_034)
col_collection_1.objects.link(ob_circle_035)
col_collection_1.objects.link(ob_circle_036)
col_collection_1.objects.link(ob_circle_037)
col_collection_1.objects.link(ob_circle_038)
col_collection_1.objects.link(ob_circle_039)
col_collection_1.objects.link(ob_circle_040)
col_collection_1.objects.link(ob_circle_041)
col_collection_1.objects.link(ob_circle_042)
col_collection_1.objects.link(ob_circle_043)
col_collection_1.objects.link(ob_circle_044)
col_collection_1.objects.link(ob_circle_045)
col_collection_1.objects.link(ob_circle_046)
col_collection_1.objects.link(ob_circle_047)

# ---- scene / render settings (as saved in the file)
scene.camera = ob_camera
scene.frame_start = 1; scene.frame_end = 250; scene.frame_set(0)
scene.render.engine = 'BLENDER_EEVEE_NEXT'
scene.render.dither_intensity = 0.0
scene.cycles.use_denoising = False
scene.cycles.samples = 10
scene.cycles.sampling_pattern = 'TABULATED_SOBOL'
scene.cycles.light_sampling_threshold = 0.0
scene.cycles.use_adaptive_sampling = False
scene.cycles.use_light_tree = False
scene.cycles.blur_glossy = 0.0
scene.cycles.pixel_filter_type = 'GAUSSIAN'
scene.cycles.sample_clamp_indirect = 0.0
scene.view_settings.view_transform = 'Standard'
bpy.context.view_layer.update()

